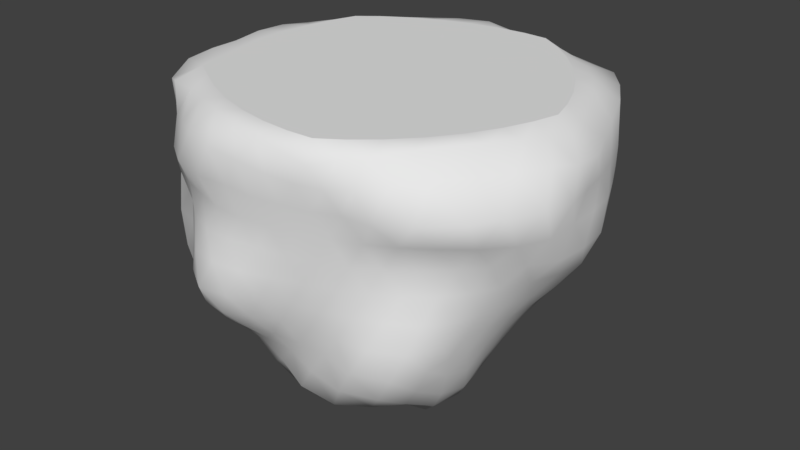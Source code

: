 # Source: asteroid.blend  (saved by Blender 2.78.0; exported with 4.5.12 LTS)
import bpy
from mathutils import Matrix  # noqa: F401  (used for matrix-valued properties, if any)

bpy.ops.wm.read_factory_settings(use_empty=True)
scene = bpy.context.scene
scene.name = 'Scene'

# ---- collections
col_collection_1 = bpy.data.collections.new('Collection 1'); scene.collection.children.link(col_collection_1)

# ---- materials (node trees are filled in below, after node groups)
mat_material_001 = bpy.data.materials.new('Material.001')
mat_material_001.alpha_threshold = 0.0
mat_material_001.use_transparent_shadow = False
mat_material_001.roughness = 0.5

# ---- material node trees

# ---- world
world_world = bpy.data.worlds.new('World'); scene.world = world_world
world_world.color = (0.05088, 0.05088, 0.05088)
world_world.use_sun_shadow = False
world_world.sun_shadow_jitter_overblur = 0.0
world_world.cycles.sampling_method = 'MANUAL'

# ---- meshes
me_icosphere = bpy.data.meshes.new('Icosphere')
me_icosphere.from_pydata([(9.833e-14, -442.8, -2.748e-05), (200.1, -276.0, 140.0), (-74.67, -280.8, 242.3), (-262.0, -279.9, 3.639), (-77.44, -271.6, -237.4), (181.3, -264.5, -134.9), (79.31, -26.04, 244.1), (-230.1, -17.03, 170.5), (-215.3, -19.25, -156.3), (81.2, -18.83, -251.1), (261.6, -21.4, -0.1949), (-68.87, -301.1, 219.9), (-62.3, -329.1, 195.9), (-56.18, -368.8, 179.8), (-43.96, -404.3, 145.6), (-32.07, -415.1, 101.7), (-21.56, -429.7, 66.04), (-10.57, -440.6, 32.52), (27.8, -440.8, 20.2), (58.53, -435.1, 42.61), (92.61, -427.9, 67.75), (128.3, -410.4, 93.75), (157.7, -379.3, 114.4), (179.6, -343.4, 128.5), (193.1, -305.1, 136.6), (188.9, -285.4, 167.4), (161.6, -294.0, 203.8), (113.8, -293.5, 222.0), (67.36, -290.1, 215.8), (27.74, -287.0, 218.0), (-9.467, -284.8, 225.9), (-45.15, -283.5, 237.6), (188.6, -269.3, -108.8), (196.5, -274.6, -75.6), (203.0, -279.2, -39.08), (206.9, -282.6, -0.7139), (208.2, -284.3, 38.26), (207.4, -284.1, 76.44), (204.4, -281.4, 111.8), (27.8, -440.8, -20.2), (57.55, -432.1, -41.88), (85.36, -410.7, -62.94), (112.5, -384.6, -83.89), (130.1, -348.2, -97.96), (147.7, -314.6, -110.8), (165.5, -285.9, -123.7), (-253.1, -311.6, 4.08), (-234.4, -350.8, 4.151), (-196.9, -383.2, 2.205), (-163.3, -417.5, 0.3177), (-119.4, -440.3, 1.696), (-71.9, -441.6, 0.9387), (-34.34, -440.8, 0.008134), (-99.78, -286.7, 227.2), (-131.5, -294.7, 212.3), (-171.4, -305.6, 190.0), (-198.6, -304.7, 139.8), (-207.4, -294.2, 97.59), (-225.4, -288.3, 63.07), (-245.2, -283.0, 31.64), (-77.84, -307.6, -232.6), (-69.61, -345.9, -207.7), (-57.69, -372.7, -176.6), (-46.57, -400.0, -144.5), (-34.38, -421.7, -107.8), (-22.26, -434.1, -68.92), (-10.62, -440.8, -32.68), (-267.1, -294.2, -27.98), (-254.4, -304.4, -68.06), (-221.6, -305.6, -106.7), (-191.8, -305.2, -140.5), (-160.4, -298.4, -172.2), (-130.2, -289.5, -196.0), (-104.3, -281.1, -220.6), (-47.07, -279.9, -242.8), (-9.726, -285.8, -230.7), (28.28, -287.0, -217.7), (65.24, -285.9, -203.6), (101.2, -283.2, -189.2), (134.1, -278.1, -171.8), (161.7, -271.4, -152.5), (284.3, -42.76, 19.72), (294.4, -78.89, 43.1), (282.6, -118.6, 67.01), (262.5, -153.1, 83.26), (237.3, -186.2, 94.57), (221.0, -220.1, 109.7), (209.0, -251.7, 126.0), (201.8, -245.9, -129.3), (225.5, -220.2, -119.1), (245.5, -188.0, -103.6), (265.5, -153.6, -86.15), (277.8, -117.2, -65.93), (277.1, -82.55, -42.99), (283.6, -45.14, -22.44), (61.95, -51.03, 248.3), (41.62, -82.29, 249.9), (20.29, -115.9, 250.2), (0.004771, -150.4, 251.6), (-19.77, -183.4, 265.0), (-41.69, -222.9, 269.2), (-61.4, -258.0, 260.1), (200.8, -253.4, 159.5), (188.4, -217.1, 179.3), (166.2, -182.4, 188.5), (148.7, -149.5, 200.1), (133.8, -115.3, 215.5), (115.5, -81.85, 228.9), (97.63, -50.88, 240.1), (-242.0, -51.9, 151.9), (-248.6, -82.19, 128.1), (-268.7, -114.4, 113.4), (-275.3, -154.0, 88.37), (-262.5, -190.6, 62.36), (-254.8, -223.6, 39.01), (-254.6, -253.6, 18.72), (-97.69, -261.4, 253.8), (-122.8, -223.8, 250.7), (-137.8, -185.8, 232.2), (-154.7, -150.7, 215.3), (-180.8, -117.9, 209.7), (-193.8, -82.47, 190.3), (-212.7, -50.04, 180.3), (-216.1, -48.12, -182.3), (-192.7, -82.44, -190.6), (-177.1, -117.1, -205.9), (-161.8, -153.1, -222.9), (-135.6, -186.6, -223.7), (-111.4, -217.6, -222.8), (-92.45, -246.3, -228.6), (-273.6, -258.4, -15.37), (-274.9, -226.2, -41.49), (-271.8, -190.4, -65.38), (-272.9, -154.6, -88.74), (-258.7, -118.8, -107.8), (-248.4, -78.49, -130.7), (-238.8, -47.76, -147.7), (112.0, -44.3, -274.5), (129.7, -80.01, -258.7), (152.9, -119.8, -251.6), (169.4, -154.7, -233.1), (185.6, -192.0, -216.2), (190.1, -224.4, -188.2), (185.6, -247.5, -158.0), (-58.94, -245.9, -239.1), (-40.66, -217.9, -245.8), (-21.72, -188.2, -265.1), (0.2213, -154.1, -280.0), (23.14, -117.3, -284.6), (45.2, -82.78, -277.9), (66.64, -44.53, -282.6), (251.8, -16.13, 32.74), (239.5, -9.958, 68.82), (221.8, -4.983, 106.8), (198.3, -3.206, 144.1), (170.1, -4.982, 178.0), (139.5, -9.958, 206.5), (108.6, -17.28, 228.7), (46.83, -17.55, 248.2), (8.614, -9.929, 249.0), (-32.98, -4.843, 244.1), (-75.86, -2.164, 233.9), (-117.2, -3.542, 217.7), (-155.1, -6.185, 202.4), (-198.7, -7.749, 190.5), (-240.6, -3.117, 132.3), (-242.2, 0.02485, 89.07), (-244.8, -1.169, 44.67), (-248.1, 1.158, 0.145), (-245.8, -0.07014, -44.89), (-237.8, -5.124, -86.8), (-227.2, -11.5, -124.1), (-186.4, -13.68, -176.6), (-153.3, -9.807, -196.5), (-116.7, -4.882, -216.8), (-76.42, -2.168, -233.8), (-32.92, -1.412, -246.7), (8.558, -8.857, -249.7), (46.63, -16.3, -249.6), (109.5, -14.51, -230.5), (139.6, -9.356, -206.8), (170.1, -4.926, -178.0), (198.3, -3.203, -144.1), (221.8, -4.979, -106.8), (239.7, -9.582, -68.89), (252.4, -15.4, -32.9), (74.32, -0.009357, 228.7), (240.5, -0.009346, -8.386e-10), (-198.7, -0.009357, 144.6), (-194.6, -0.009329, -141.4), (74.32, -0.009329, -228.7), (230.8, -0.00934, -34.79), (215.3, -0.009336, -72.91), (193.7, -0.009329, -112.1), (166.5, -0.009329, -149.5), (135.9, -0.009329, -182.3), (104.4, -0.009329, -208.8), (38.23, -0.009329, -230.3), (-2.797, -0.009329, -227.3), (-46.81, -0.009329, -218.8), (-90.76, -0.009329, -204.6), (-131.4, -0.009329, -185.6), (-166.3, -0.009329, -163.8), (-207.2, -0.009336, -107.5), (-217.1, -0.009336, -67.59), (-222.6, -0.00934, -23.1), (-222.6, -0.009343, 23.1), (-217.1, -0.00935, 67.59), (-207.5, -0.00935, 107.6), (-166.9, -0.009357, 164.5), (-131.4, -0.009357, 185.6), (-90.76, -0.009357, 204.6), (-46.81, -0.009357, 218.8), (-2.797, -0.009357, 227.3), (38.23, -0.009357, 230.3), (104.4, -0.009357, 208.8), (135.9, -0.009357, 182.3), (166.5, -0.009357, 149.5), (193.7, -0.00935, 112.1), (215.3, -0.00935, 72.91), (230.8, -0.009346, 34.79), (270.6, -39.79, -58.93), (267.9, -78.33, -82.17), (255.9, -33.18, -98.74), (261.0, -115.3, -105.7), (253.4, -75.83, -125.0), (240.6, -24.24, -143.5), (245.4, -152.2, -124.9), (241.4, -114.0, -146.4), (228.4, -74.35, -166.3), (215.8, -22.24, -185.5), (228.7, -187.8, -141.7), (224.6, -152.5, -164.3), (219.6, -114.9, -188.4), (198.6, -74.07, -203.2), (183.9, -23.56, -225.9), (211.2, -221.4, -155.0), (208.8, -189.2, -179.2), (201.7, -154.3, -203.3), (189.0, -117.0, -225.2), (165.2, -75.66, -234.8), (148.1, -32.19, -256.1), (28.31, -35.15, -283.7), (3.877, -78.47, -280.4), (-17.89, -30.29, -285.5), (-19.66, -115.4, -284.7), (-39.86, -75.09, -274.2), (-65.27, -30.98, -272.0), (-43.36, -153.6, -278.9), (-65.3, -114.3, -277.7), (-85.6, -74.07, -263.4), (-107.2, -32.22, -249.8), (-62.1, -186.8, -258.3), (-87.49, -153.7, -270.2), (-110.3, -114.3, -262.9), (-127.6, -75.82, -243.9), (-148.1, -36.04, -228.2), (-77.19, -216.5, -238.5), (-100.3, -186.2, -244.0), (-127.2, -153.2, -249.5), (-144.6, -115.4, -234.0), (-161.3, -79.44, -216.9), (-184.1, -40.98, -206.8), (-254.8, -42.04, -112.0), (-269.2, -75.1, -92.78), (-268.3, -35.18, -71.24), (-270.8, -116.2, -67.13), (-285.1, -72.01, -48.45), (-283.2, -25.85, -26.19), (-278.6, -152.8, -45.5), (-278.8, -114.7, -23.29), (-289.3, -71.5, -0.4083), (-286.6, -23.47, 25.79), (-282.7, -188.6, -22.73), (-284.6, -150.7, -0.7508), (-279.7, -113.9, 22.85), (-285.1, -73.0, 49.66), (-289.3, -26.53, 78.41), (-273.0, -226.0, 1.446), (-276.1, -188.7, 22.65), (-277.8, -151.4, 44.73), (-278.4, -114.5, 69.15), (-263.9, -77.86, 90.68), (-268.4, -41.58, 122.0), (-180.9, -42.26, 206.5), (-168.3, -76.65, 226.0), (-145.2, -35.56, 227.8), (-139.8, -116.3, 229.6), (-130.7, -76.27, 251.2), (-105.5, -32.01, 251.5), (-120.0, -149.9, 241.5), (-100.3, -114.4, 243.9), (-82.35, -79.07, 262.4), (-58.62, -33.58, 264.4), (-102.0, -183.2, 260.3), (-81.31, -150.8, 257.0), (-60.91, -114.2, 255.8), (-39.18, -79.4, 258.3), (-15.26, -39.19, 262.4), (-84.18, -223.9, 275.1), (-62.01, -183.3, 268.9), (-40.29, -150.3, 258.5), (-19.63, -114.6, 258.8), (2.08, -81.49, 258.2), (26.61, -45.65, 257.7), (133.0, -45.12, 228.1), (156.8, -80.71, 228.4), (168.7, -37.6, 207.7), (169.1, -115.0, 197.2), (203.4, -72.65, 211.9), (199.3, -35.57, 173.6), (181.1, -149.5, 176.9), (204.0, -115.5, 171.9), (246.2, -70.75, 177.0), (226.8, -34.57, 136.4), (197.8, -182.7, 163.0), (211.7, -149.2, 148.5), (236.8, -117.2, 141.7), (267.9, -71.71, 133.5), (250.5, -35.13, 97.59), (209.5, -220.1, 144.8), (220.2, -184.4, 129.0), (235.9, -150.3, 115.4), (264.9, -117.8, 107.2), (289.4, -72.71, 89.86), (273.5, -33.78, 59.39), (86.56, -81.55, -268.5), (110.1, -117.8, -268.2), (66.54, -116.4, -277.7), (131.2, -154.8, -255.4), (87.94, -154.8, -271.1), (43.53, -154.7, -277.5), (147.9, -192.7, -238.1), (105.2, -192.1, -253.3), (62.27, -191.1, -262.1), (19.83, -189.3, -264.9), (159.2, -226.7, -214.5), (119.0, -225.3, -229.1), (77.88, -223.9, -239.2), (37.15, -221.8, -244.8), (-2.568, -219.7, -247.0), (160.7, -251.3, -182.2), (128.3, -254.3, -201.7), (91.1, -255.5, -216.1), (52.37, -254.2, -225.2), (14.15, -252.5, -234.1), (-23.43, -248.9, -239.0), (-224.0, -81.38, -163.4), (-210.2, -119.5, -180.4), (-240.6, -120.3, -147.9), (-194.3, -153.9, -194.8), (-225.0, -154.4, -163.2), (-254.4, -154.7, -128.6), (-169.1, -188.1, -199.5), (-201.8, -190.0, -172.9), (-233.3, -191.7, -142.0), (-259.2, -193.2, -105.8), (-144.2, -220.2, -203.3), (-180.9, -223.5, -184.9), (-217.8, -227.8, -159.3), (-244.4, -230.7, -121.8), (-261.1, -228.2, -82.69), (-123.2, -251.0, -210.0), (-156.1, -258.2, -193.4), (-195.9, -266.9, -172.5), (-226.6, -269.9, -136.3), (-251.3, -267.6, -97.69), (-269.2, -263.7, -57.39), (-221.4, -83.22, 160.3), (-241.1, -115.1, 149.5), (-206.4, -116.7, 175.6), (-264.4, -152.9, 136.8), (-228.7, -150.4, 172.0), (-186.4, -151.3, 189.2), (-261.4, -197.5, 104.6), (-249.1, -198.1, 154.2), (-211.7, -190.3, 190.9), (-169.4, -187.2, 206.0), (-238.2, -222.6, 73.35), (-236.2, -230.9, 114.7), (-229.3, -237.9, 166.2), (-188.3, -229.5, 204.2), (-150.1, -225.0, 218.0), (-235.0, -253.0, 49.62), (-224.0, -257.0, 85.37), (-217.4, -266.0, 126.7), (-204.9, -273.8, 179.7), (-160.1, -263.9, 211.6), (-129.7, -260.1, 226.9), (78.77, -83.29, 239.7), (58.81, -116.7, 240.8), (96.78, -116.1, 230.3), (38.89, -150.7, 244.0), (76.77, -150.8, 232.4), (113.7, -150.0, 218.4), (18.82, -185.4, 248.6), (56.54, -185.5, 235.3), (94.38, -184.9, 222.8), (131.6, -183.7, 208.2), (-2.514, -220.6, 251.2), (35.36, -220.1, 236.6), (73.95, -220.0, 225.8), (113.5, -219.2, 216.0), (152.8, -217.2, 202.1), (-23.7, -255.4, 248.8), (13.24, -253.8, 233.6), (51.56, -254.2, 224.3), (92.32, -255.1, 219.8), (137.0, -253.9, 217.2), (178.3, -253.9, 194.4), (285.0, -81.58, -0.7878), (285.6, -116.6, 22.41), (284.7, -116.4, -22.53), (283.9, -154.7, 46.0), (288.1, -154.7, -1.374e-05), (283.5, -154.7, -45.99), (254.8, -188.2, 59.19), (267.2, -190.0, 19.19), (272.8, -191.6, -24.07), (260.7, -189.4, -64.75), (232.9, -220.7, 74.74), (243.3, -222.2, 37.18), (250.5, -223.9, -3.064), (248.1, -223.3, -43.34), (238.1, -221.3, -81.97), (216.4, -252.0, 92.42), (222.6, -252.9, 56.1), (226.5, -253.2, 17.69), (226.5, -252.4, -21.46), (221.4, -250.2, -59.76), (212.7, -247.5, -96.09), (140.0, -298.2, -142.0), (119.9, -329.9, -130.8), (110.2, -308.0, -160.7), (100.1, -365.0, -119.2), (87.69, -341.4, -150.2), (76.38, -314.9, -178.1), (77.51, -398.8, -103.5), (65.56, -377.9, -140.1), (52.04, -349.6, -168.6), (40.49, -319.6, -194.7), (49.88, -425.6, -81.4), (38.66, -408.6, -121.3), (27.03, -387.4, -160.4), (14.44, -355.8, -187.1), (3.819, -323.7, -213.5), (18.29, -436.7, -56.3), (7.321, -426.5, -95.44), (-4.637, -409.1, -135.2), (-16.73, -385.3, -172.8), (-26.64, -358.1, -202.6), (-37.48, -322.4, -231.2), (-104.4, -319.0, -201.7), (-94.33, -348.9, -173.6), (-126.2, -321.8, -169.6), (-85.04, -381.0, -147.6), (-120.9, -352.1, -142.5), (-151.5, -323.9, -136.3), (-76.95, -419.4, -118.4), (-120.0, -392.6, -116.3), (-149.7, -355.9, -107.8), (-180.4, -330.5, -106.9), (-62.37, -434.8, -74.84), (-112.0, -429.5, -80.63), (-149.5, -393.5, -77.5), (-176.9, -361.7, -76.19), (-216.1, -336.9, -73.93), (-47.67, -438.3, -34.83), (-91.15, -441.8, -37.87), (-139.3, -423.1, -40.05), (-172.0, -391.8, -40.92), (-210.6, -363.3, -38.77), (-247.6, -332.9, -33.99), (-235.5, -321.4, 40.41), (-213.5, -362.2, 44.67), (-217.1, -328.9, 78.93), (-184.0, -402.2, 45.87), (-191.3, -369.4, 87.56), (-186.0, -328.2, 110.7), (-139.3, -432.8, 45.18), (-155.8, -408.2, 91.44), (-160.4, -368.1, 122.3), (-168.2, -338.7, 150.6), (-89.13, -438.5, 40.35), (-105.0, -426.9, 83.03), (-119.5, -398.1, 122.3), (-127.2, -361.7, 153.2), (-131.3, -328.7, 183.3), (-47.81, -437.0, 34.91), (-61.74, -427.8, 73.35), (-74.59, -415.5, 114.3), (-87.9, -386.7, 154.0), (-93.54, -346.7, 177.4), (-97.65, -314.9, 202.7), (172.5, -296.2, -92.24), (179.7, -304.3, -57.18), (155.9, -327.4, -76.72), (185.8, -310.5, -19.45), (163.3, -336.8, -39.5), (139.7, -362.1, -61.38), (190.6, -315.0, 19.93), (169.7, -343.8, 0.1807), (145.2, -369.6, -20.72), (116.9, -392.0, -41.96), (194.4, -317.3, 60.19), (176.6, -349.8, 41.41), (149.3, -374.7, 21.51), (120.0, -397.4, 0.7142), (89.03, -416.4, -20.68), (196.6, -315.7, 99.95), (184.0, -352.7, 85.4), (160.9, -385.3, 66.85), (128.2, -409.6, 44.88), (92.89, -425.8, 22.16), (59.19, -436.4, 0.01739), (-34.4, -309.0, 211.5), (-26.15, -344.7, 198.3), (2.246, -315.7, 206.8), (-15.37, -390.9, 177.1), (14.36, -364.3, 205.2), (41.78, -325.0, 214.1), (-1.927, -405.3, 128.6), (29.64, -399.7, 162.1), (62.45, -375.9, 195.8), (88.87, -333.5, 214.2), (7.603, -413.9, 89.6), (37.65, -399.3, 112.8), (71.01, -390.4, 140.9), (106.1, -371.9, 173.3), (135.6, -334.9, 196.2), (18.31, -433.7, 55.85), (48.3, -419.8, 79.24), (79.33, -405.7, 105.1), (111.6, -385.5, 130.3), (144.2, -360.9, 153.5), (170.6, -323.1, 166.1), (8.882, -0.009344, 0.001049)], [], [(0, 18, 17), (1, 24, 38), (0, 17, 52), (0, 52, 66), (0, 66, 39), (1, 38, 87), (2, 31, 101), (3, 59, 115), (4, 73, 129), (5, 80, 143), (1, 87, 102), (2, 101, 116), (3, 115, 130), (4, 129, 144), (5, 143, 88), (6, 157, 186), (7, 164, 188), (8, 171, 189), (9, 178, 190), (10, 185, 187), (187, 185, 191), (185, 184, 191), (191, 184, 192), (184, 183, 192), (192, 183, 193), (183, 182, 193), (193, 182, 194), (182, 181, 194), (194, 181, 195), (181, 180, 195), (195, 180, 196), (180, 179, 196), (196, 179, 190), (179, 9, 190), (190, 178, 197), (178, 177, 197), (197, 177, 198), (177, 176, 198), (198, 176, 199), (176, 175, 199), (199, 175, 200), (175, 174, 200), (200, 174, 201), (174, 173, 201), (201, 173, 202), (173, 172, 202), (202, 172, 189), (172, 8, 189), (189, 171, 203), (171, 170, 203), (203, 170, 204), (170, 169, 204), (204, 169, 205), (169, 168, 205), (205, 168, 206), (168, 167, 206), (206, 167, 207), (167, 166, 207), (207, 166, 208), (166, 165, 208), (208, 165, 188), (165, 7, 188), (188, 164, 209), (164, 163, 209), (209, 163, 210), (163, 162, 210), (210, 162, 211), (162, 161, 211), (211, 161, 212), (161, 160, 212), (212, 160, 213), (160, 159, 213), (213, 159, 214), (159, 158, 214), (214, 158, 186), (158, 6, 186), (186, 157, 215), (157, 156, 215), (215, 156, 216), (156, 155, 216), (216, 155, 217), (155, 154, 217), (217, 154, 218), (154, 153, 218), (218, 153, 219), (153, 152, 219), (219, 152, 220), (152, 151, 220), (220, 151, 187), (151, 10, 187), (94, 185, 10), (93, 221, 94), (92, 222, 93), (91, 224, 92), (90, 227, 91), (89, 231, 90), (88, 236, 89), (94, 221, 185), (221, 184, 185), (93, 222, 221), (222, 223, 221), (221, 223, 184), (223, 183, 184), (92, 224, 222), (224, 225, 222), (222, 225, 223), (225, 226, 223), (223, 226, 183), (226, 182, 183), (91, 227, 224), (227, 228, 224), (224, 228, 225), (228, 229, 225), (225, 229, 226), (229, 230, 226), (226, 230, 182), (230, 181, 182), (90, 231, 227), (231, 232, 227), (227, 232, 228), (232, 233, 228), (228, 233, 229), (233, 234, 229), (229, 234, 230), (234, 235, 230), (230, 235, 181), (235, 180, 181), (89, 236, 231), (236, 237, 231), (231, 237, 232), (237, 238, 232), (232, 238, 233), (238, 239, 233), (233, 239, 234), (239, 240, 234), (234, 240, 235), (240, 241, 235), (235, 241, 180), (241, 179, 180), (88, 143, 236), (143, 142, 236), (236, 142, 237), (142, 141, 237), (237, 141, 238), (141, 140, 238), (238, 140, 239), (140, 139, 239), (239, 139, 240), (139, 138, 240), (240, 138, 241), (138, 137, 241), (241, 137, 179), (137, 9, 179), (150, 178, 9), (149, 242, 150), (148, 243, 149), (147, 245, 148), (146, 248, 147), (145, 252, 146), (144, 257, 145), (150, 242, 178), (242, 177, 178), (149, 243, 242), (243, 244, 242), (242, 244, 177), (244, 176, 177), (148, 245, 243), (245, 246, 243), (243, 246, 244), (246, 247, 244), (244, 247, 176), (247, 175, 176), (147, 248, 245), (248, 249, 245), (245, 249, 246), (249, 250, 246), (246, 250, 247), (250, 251, 247), (247, 251, 175), (251, 174, 175), (146, 252, 248), (252, 253, 248), (248, 253, 249), (253, 254, 249), (249, 254, 250), (254, 255, 250), (250, 255, 251), (255, 256, 251), (251, 256, 174), (256, 173, 174), (145, 257, 252), (257, 258, 252), (252, 258, 253), (258, 259, 253), (253, 259, 254), (259, 260, 254), (254, 260, 255), (260, 261, 255), (255, 261, 256), (261, 262, 256), (256, 262, 173), (262, 172, 173), (144, 129, 257), (129, 128, 257), (257, 128, 258), (128, 127, 258), (258, 127, 259), (127, 126, 259), (259, 126, 260), (126, 125, 260), (260, 125, 261), (125, 124, 261), (261, 124, 262), (124, 123, 262), (262, 123, 172), (123, 8, 172), (136, 171, 8), (135, 263, 136), (134, 264, 135), (133, 266, 134), (132, 269, 133), (131, 273, 132), (130, 278, 131), (136, 263, 171), (263, 170, 171), (135, 264, 263), (264, 265, 263), (263, 265, 170), (265, 169, 170), (134, 266, 264), (266, 267, 264), (264, 267, 265), (267, 268, 265), (265, 268, 169), (268, 168, 169), (133, 269, 266), (269, 270, 266), (266, 270, 267), (270, 271, 267), (267, 271, 268), (271, 272, 268), (268, 272, 168), (272, 167, 168), (132, 273, 269), (273, 274, 269), (269, 274, 270), (274, 275, 270), (270, 275, 271), (275, 276, 271), (271, 276, 272), (276, 277, 272), (272, 277, 167), (277, 166, 167), (131, 278, 273), (278, 279, 273), (273, 279, 274), (279, 280, 274), (274, 280, 275), (280, 281, 275), (275, 281, 276), (281, 282, 276), (276, 282, 277), (282, 283, 277), (277, 283, 166), (283, 165, 166), (130, 115, 278), (115, 114, 278), (278, 114, 279), (114, 113, 279), (279, 113, 280), (113, 112, 280), (280, 112, 281), (112, 111, 281), (281, 111, 282), (111, 110, 282), (282, 110, 283), (110, 109, 283), (283, 109, 165), (109, 7, 165), (122, 164, 7), (121, 284, 122), (120, 285, 121), (119, 287, 120), (118, 290, 119), (117, 294, 118), (116, 299, 117), (122, 284, 164), (284, 163, 164), (121, 285, 284), (285, 286, 284), (284, 286, 163), (286, 162, 163), (120, 287, 285), (287, 288, 285), (285, 288, 286), (288, 289, 286), (286, 289, 162), (289, 161, 162), (119, 290, 287), (290, 291, 287), (287, 291, 288), (291, 292, 288), (288, 292, 289), (292, 293, 289), (289, 293, 161), (293, 160, 161), (118, 294, 290), (294, 295, 290), (290, 295, 291), (295, 296, 291), (291, 296, 292), (296, 297, 292), (292, 297, 293), (297, 298, 293), (293, 298, 160), (298, 159, 160), (117, 299, 294), (299, 300, 294), (294, 300, 295), (300, 301, 295), (295, 301, 296), (301, 302, 296), (296, 302, 297), (302, 303, 297), (297, 303, 298), (303, 304, 298), (298, 304, 159), (304, 158, 159), (116, 101, 299), (101, 100, 299), (299, 100, 300), (100, 99, 300), (300, 99, 301), (99, 98, 301), (301, 98, 302), (98, 97, 302), (302, 97, 303), (97, 96, 303), (303, 96, 304), (96, 95, 304), (304, 95, 158), (95, 6, 158), (108, 157, 6), (107, 305, 108), (106, 306, 107), (105, 308, 106), (104, 311, 105), (103, 315, 104), (102, 320, 103), (108, 305, 157), (305, 156, 157), (107, 306, 305), (306, 307, 305), (305, 307, 156), (307, 155, 156), (106, 308, 306), (308, 309, 306), (306, 309, 307), (309, 310, 307), (307, 310, 155), (310, 154, 155), (105, 311, 308), (311, 312, 308), (308, 312, 309), (312, 313, 309), (309, 313, 310), (313, 314, 310), (310, 314, 154), (314, 153, 154), (104, 315, 311), (315, 316, 311), (311, 316, 312), (316, 317, 312), (312, 317, 313), (317, 318, 313), (313, 318, 314), (318, 319, 314), (314, 319, 153), (319, 152, 153), (103, 320, 315), (320, 321, 315), (315, 321, 316), (321, 322, 316), (316, 322, 317), (322, 323, 317), (317, 323, 318), (323, 324, 318), (318, 324, 319), (324, 325, 319), (319, 325, 152), (325, 151, 152), (102, 87, 320), (87, 86, 320), (320, 86, 321), (86, 85, 321), (321, 85, 322), (85, 84, 322), (322, 84, 323), (84, 83, 323), (323, 83, 324), (83, 82, 324), (324, 82, 325), (82, 81, 325), (325, 81, 151), (81, 10, 151), (137, 150, 9), (138, 326, 137), (139, 327, 138), (140, 329, 139), (141, 332, 140), (142, 336, 141), (143, 341, 142), (137, 326, 150), (326, 149, 150), (138, 327, 326), (327, 328, 326), (326, 328, 149), (328, 148, 149), (139, 329, 327), (329, 330, 327), (327, 330, 328), (330, 331, 328), (328, 331, 148), (331, 147, 148), (140, 332, 329), (332, 333, 329), (329, 333, 330), (333, 334, 330), (330, 334, 331), (334, 335, 331), (331, 335, 147), (335, 146, 147), (141, 336, 332), (336, 337, 332), (332, 337, 333), (337, 338, 333), (333, 338, 334), (338, 339, 334), (334, 339, 335), (339, 340, 335), (335, 340, 146), (340, 145, 146), (142, 341, 336), (341, 342, 336), (336, 342, 337), (342, 343, 337), (337, 343, 338), (343, 344, 338), (338, 344, 339), (344, 345, 339), (339, 345, 340), (345, 346, 340), (340, 346, 145), (346, 144, 145), (143, 80, 341), (80, 79, 341), (341, 79, 342), (79, 78, 342), (342, 78, 343), (78, 77, 343), (343, 77, 344), (77, 76, 344), (344, 76, 345), (76, 75, 345), (345, 75, 346), (75, 74, 346), (346, 74, 144), (74, 4, 144), (123, 136, 8), (124, 347, 123), (125, 348, 124), (126, 350, 125), (127, 353, 126), (128, 357, 127), (129, 362, 128), (123, 347, 136), (347, 135, 136), (124, 348, 347), (348, 349, 347), (347, 349, 135), (349, 134, 135), (125, 350, 348), (350, 351, 348), (348, 351, 349), (351, 352, 349), (349, 352, 134), (352, 133, 134), (126, 353, 350), (353, 354, 350), (350, 354, 351), (354, 355, 351), (351, 355, 352), (355, 356, 352), (352, 356, 133), (356, 132, 133), (127, 357, 353), (357, 358, 353), (353, 358, 354), (358, 359, 354), (354, 359, 355), (359, 360, 355), (355, 360, 356), (360, 361, 356), (356, 361, 132), (361, 131, 132), (128, 362, 357), (362, 363, 357), (357, 363, 358), (363, 364, 358), (358, 364, 359), (364, 365, 359), (359, 365, 360), (365, 366, 360), (360, 366, 361), (366, 367, 361), (361, 367, 131), (367, 130, 131), (129, 73, 362), (73, 72, 362), (362, 72, 363), (72, 71, 363), (363, 71, 364), (71, 70, 364), (364, 70, 365), (70, 69, 365), (365, 69, 366), (69, 68, 366), (366, 68, 367), (68, 67, 367), (367, 67, 130), (67, 3, 130), (109, 122, 7), (110, 368, 109), (111, 369, 110), (112, 371, 111), (113, 374, 112), (114, 378, 113), (115, 383, 114), (109, 368, 122), (368, 121, 122), (110, 369, 368), (369, 370, 368), (368, 370, 121), (370, 120, 121), (111, 371, 369), (371, 372, 369), (369, 372, 370), (372, 373, 370), (370, 373, 120), (373, 119, 120), (112, 374, 371), (374, 375, 371), (371, 375, 372), (375, 376, 372), (372, 376, 373), (376, 377, 373), (373, 377, 119), (377, 118, 119), (113, 378, 374), (378, 379, 374), (374, 379, 375), (379, 380, 375), (375, 380, 376), (380, 381, 376), (376, 381, 377), (381, 382, 377), (377, 382, 118), (382, 117, 118), (114, 383, 378), (383, 384, 378), (378, 384, 379), (384, 385, 379), (379, 385, 380), (385, 386, 380), (380, 386, 381), (386, 387, 381), (381, 387, 382), (387, 388, 382), (382, 388, 117), (388, 116, 117), (115, 59, 383), (59, 58, 383), (383, 58, 384), (58, 57, 384), (384, 57, 385), (57, 56, 385), (385, 56, 386), (56, 55, 386), (386, 55, 387), (55, 54, 387), (387, 54, 388), (54, 53, 388), (388, 53, 116), (53, 2, 116), (95, 108, 6), (96, 389, 95), (97, 390, 96), (98, 392, 97), (99, 395, 98), (100, 399, 99), (101, 404, 100), (95, 389, 108), (389, 107, 108), (96, 390, 389), (390, 391, 389), (389, 391, 107), (391, 106, 107), (97, 392, 390), (392, 393, 390), (390, 393, 391), (393, 394, 391), (391, 394, 106), (394, 105, 106), (98, 395, 392), (395, 396, 392), (392, 396, 393), (396, 397, 393), (393, 397, 394), (397, 398, 394), (394, 398, 105), (398, 104, 105), (99, 399, 395), (399, 400, 395), (395, 400, 396), (400, 401, 396), (396, 401, 397), (401, 402, 397), (397, 402, 398), (402, 403, 398), (398, 403, 104), (403, 103, 104), (100, 404, 399), (404, 405, 399), (399, 405, 400), (405, 406, 400), (400, 406, 401), (406, 407, 401), (401, 407, 402), (407, 408, 402), (402, 408, 403), (408, 409, 403), (403, 409, 103), (409, 102, 103), (101, 31, 404), (31, 30, 404), (404, 30, 405), (30, 29, 405), (405, 29, 406), (29, 28, 406), (406, 28, 407), (28, 27, 407), (407, 27, 408), (27, 26, 408), (408, 26, 409), (26, 25, 409), (409, 25, 102), (25, 1, 102), (81, 94, 10), (82, 410, 81), (83, 411, 82), (84, 413, 83), (85, 416, 84), (86, 420, 85), (87, 425, 86), (81, 410, 94), (410, 93, 94), (82, 411, 410), (411, 412, 410), (410, 412, 93), (412, 92, 93), (83, 413, 411), (413, 414, 411), (411, 414, 412), (414, 415, 412), (412, 415, 92), (415, 91, 92), (84, 416, 413), (416, 417, 413), (413, 417, 414), (417, 418, 414), (414, 418, 415), (418, 419, 415), (415, 419, 91), (419, 90, 91), (85, 420, 416), (420, 421, 416), (416, 421, 417), (421, 422, 417), (417, 422, 418), (422, 423, 418), (418, 423, 419), (423, 424, 419), (419, 424, 90), (424, 89, 90), (86, 425, 420), (425, 426, 420), (420, 426, 421), (426, 427, 421), (421, 427, 422), (427, 428, 422), (422, 428, 423), (428, 429, 423), (423, 429, 424), (429, 430, 424), (424, 430, 89), (430, 88, 89), (87, 38, 425), (38, 37, 425), (425, 37, 426), (37, 36, 426), (426, 36, 427), (36, 35, 427), (427, 35, 428), (35, 34, 428), (428, 34, 429), (34, 33, 429), (429, 33, 430), (33, 32, 430), (430, 32, 88), (32, 5, 88), (45, 80, 5), (44, 431, 45), (43, 432, 44), (42, 434, 43), (41, 437, 42), (40, 441, 41), (39, 446, 40), (45, 431, 80), (431, 79, 80), (44, 432, 431), (432, 433, 431), (431, 433, 79), (433, 78, 79), (43, 434, 432), (434, 435, 432), (432, 435, 433), (435, 436, 433), (433, 436, 78), (436, 77, 78), (42, 437, 434), (437, 438, 434), (434, 438, 435), (438, 439, 435), (435, 439, 436), (439, 440, 436), (436, 440, 77), (440, 76, 77), (41, 441, 437), (441, 442, 437), (437, 442, 438), (442, 443, 438), (438, 443, 439), (443, 444, 439), (439, 444, 440), (444, 445, 440), (440, 445, 76), (445, 75, 76), (40, 446, 441), (446, 447, 441), (441, 447, 442), (447, 448, 442), (442, 448, 443), (448, 449, 443), (443, 449, 444), (449, 450, 444), (444, 450, 445), (450, 451, 445), (445, 451, 75), (451, 74, 75), (39, 66, 446), (66, 65, 446), (446, 65, 447), (65, 64, 447), (447, 64, 448), (64, 63, 448), (448, 63, 449), (63, 62, 449), (449, 62, 450), (62, 61, 450), (450, 61, 451), (61, 60, 451), (451, 60, 74), (60, 4, 74), (60, 73, 4), (61, 452, 60), (62, 453, 61), (63, 455, 62), (64, 458, 63), (65, 462, 64), (66, 467, 65), (60, 452, 73), (452, 72, 73), (61, 453, 452), (453, 454, 452), (452, 454, 72), (454, 71, 72), (62, 455, 453), (455, 456, 453), (453, 456, 454), (456, 457, 454), (454, 457, 71), (457, 70, 71), (63, 458, 455), (458, 459, 455), (455, 459, 456), (459, 460, 456), (456, 460, 457), (460, 461, 457), (457, 461, 70), (461, 69, 70), (64, 462, 458), (462, 463, 458), (458, 463, 459), (463, 464, 459), (459, 464, 460), (464, 465, 460), (460, 465, 461), (465, 466, 461), (461, 466, 69), (466, 68, 69), (65, 467, 462), (467, 468, 462), (462, 468, 463), (468, 469, 463), (463, 469, 464), (469, 470, 464), (464, 470, 465), (470, 471, 465), (465, 471, 466), (471, 472, 466), (466, 472, 68), (472, 67, 68), (66, 52, 467), (52, 51, 467), (467, 51, 468), (51, 50, 468), (468, 50, 469), (50, 49, 469), (469, 49, 470), (49, 48, 470), (470, 48, 471), (48, 47, 471), (471, 47, 472), (47, 46, 472), (472, 46, 67), (46, 3, 67), (46, 59, 3), (47, 473, 46), (48, 474, 47), (49, 476, 48), (50, 479, 49), (51, 483, 50), (52, 488, 51), (46, 473, 59), (473, 58, 59), (47, 474, 473), (474, 475, 473), (473, 475, 58), (475, 57, 58), (48, 476, 474), (476, 477, 474), (474, 477, 475), (477, 478, 475), (475, 478, 57), (478, 56, 57), (49, 479, 476), (479, 480, 476), (476, 480, 477), (480, 481, 477), (477, 481, 478), (481, 482, 478), (478, 482, 56), (482, 55, 56), (50, 483, 479), (483, 484, 479), (479, 484, 480), (484, 485, 480), (480, 485, 481), (485, 486, 481), (481, 486, 482), (486, 487, 482), (482, 487, 55), (487, 54, 55), (51, 488, 483), (488, 489, 483), (483, 489, 484), (489, 490, 484), (484, 490, 485), (490, 491, 485), (485, 491, 486), (491, 492, 486), (486, 492, 487), (492, 493, 487), (487, 493, 54), (493, 53, 54), (52, 17, 488), (17, 16, 488), (488, 16, 489), (16, 15, 489), (489, 15, 490), (15, 14, 490), (490, 14, 491), (14, 13, 491), (491, 13, 492), (13, 12, 492), (492, 12, 493), (12, 11, 493), (493, 11, 53), (11, 2, 53), (32, 45, 5), (33, 494, 32), (34, 495, 33), (35, 497, 34), (36, 500, 35), (37, 504, 36), (38, 509, 37), (32, 494, 45), (494, 44, 45), (33, 495, 494), (495, 496, 494), (494, 496, 44), (496, 43, 44), (34, 497, 495), (497, 498, 495), (495, 498, 496), (498, 499, 496), (496, 499, 43), (499, 42, 43), (35, 500, 497), (500, 501, 497), (497, 501, 498), (501, 502, 498), (498, 502, 499), (502, 503, 499), (499, 503, 42), (503, 41, 42), (36, 504, 500), (504, 505, 500), (500, 505, 501), (505, 506, 501), (501, 506, 502), (506, 507, 502), (502, 507, 503), (507, 508, 503), (503, 508, 41), (508, 40, 41), (37, 509, 504), (509, 510, 504), (504, 510, 505), (510, 511, 505), (505, 511, 506), (511, 512, 506), (506, 512, 507), (512, 513, 507), (507, 513, 508), (513, 514, 508), (508, 514, 40), (514, 39, 40), (38, 24, 509), (24, 23, 509), (509, 23, 510), (23, 22, 510), (510, 22, 511), (22, 21, 511), (511, 21, 512), (21, 20, 512), (512, 20, 513), (20, 19, 513), (513, 19, 514), (19, 18, 514), (514, 18, 39), (18, 0, 39), (11, 31, 2), (12, 515, 11), (13, 516, 12), (14, 518, 13), (15, 521, 14), (16, 525, 15), (17, 530, 16), (11, 515, 31), (515, 30, 31), (12, 516, 515), (516, 517, 515), (515, 517, 30), (517, 29, 30), (13, 518, 516), (518, 519, 516), (516, 519, 517), (519, 520, 517), (517, 520, 29), (520, 28, 29), (14, 521, 518), (521, 522, 518), (518, 522, 519), (522, 523, 519), (519, 523, 520), (523, 524, 520), (520, 524, 28), (524, 27, 28), (15, 525, 521), (525, 526, 521), (521, 526, 522), (526, 527, 522), (522, 527, 523), (527, 528, 523), (523, 528, 524), (528, 529, 524), (524, 529, 27), (529, 26, 27), (16, 530, 525), (530, 531, 525), (525, 531, 526), (531, 532, 526), (526, 532, 527), (532, 533, 527), (527, 533, 528), (533, 534, 528), (528, 534, 529), (534, 535, 529), (529, 535, 26), (535, 25, 26), (17, 18, 530), (18, 19, 530), (530, 19, 531), (19, 20, 531), (531, 20, 532), (20, 21, 532), (532, 21, 533), (21, 22, 533), (533, 22, 534), (22, 23, 534), (534, 23, 535), (23, 24, 535), (535, 24, 25), (24, 1, 25), (210, 211, 536), (200, 201, 536), (211, 212, 536), (196, 190, 536), (201, 202, 536), (212, 213, 536), (187, 191, 536), (208, 188, 536), (213, 214, 536), (191, 192, 536), (189, 203, 536), (192, 193, 536), (220, 187, 536), (203, 204, 536), (193, 194, 536), (186, 215, 536), (204, 205, 536), (194, 195, 536), (215, 216, 536), (205, 206, 536), (195, 196, 536), (216, 217, 536), (206, 207, 536), (217, 218, 536), (202, 189, 536), (207, 208, 536), (218, 219, 536), (190, 197, 536), (214, 186, 536), (219, 220, 536), (197, 198, 536), (188, 209, 536), (198, 199, 536), (209, 210, 536), (199, 200, 536)])
me_icosphere.polygons.foreach_set('use_smooth', [1, 1, 1, 1, 1, 1, 1, 1, 1, 1, 1, 1, 1, 1, 1, 1, 1, 1, 1, 1, 1, 1, 1, 1, 1, 1, 1, 1, 1, 1, 1, 1, 1, 1, 1, 1, 1, 1, 1, 1, 1, 1, 1, 1, 1, 1, 1, 1, 1, 1, 1, 1, 1, 1, 1, 1, 1, 1, 1, 1, 1, 1, 1, 1, 1, 1, 1, 1, 1, 1, 1, 1, 1, 1, 1, 1, 1, 1, 1, 1, 1, 1, 1, 1, 1, 1, 1, 1, 1, 1, 1, 1, 1, 1, 1, 1, 1, 1, 1, 1, 1, 1, 1, 1, 1, 1, 1, 1, 1, 1, 1, 1, 1, 1, 1, 1, 1, 1, 1, 1, 1, 1, 1, 1, 1, 1, 1, 1, 1, 1, 1, 1, 1, 1, 1, 1, 1, 1, 1, 1, 1, 1, 1, 1, 1, 1, 1, 1, 1, 1, 1, 1, 1, 1, 1, 1, 1, 1, 1, 1, 1, 1, 1, 1, 1, 1, 1, 1, 1, 1, 1, 1, 1, 1, 1, 1, 1, 1, 1, 1, 1, 1, 1, 1, 1, 1, 1, 1, 1, 1, 1, 1, 1, 1, 1, 1, 1, 1, 1, 1, 1, 1, 1, 1, 1, 1, 1, 1, 1, 1, 1, 1, 1, 1, 1, 1, 1, 1, 1, 1, 1, 1, 1, 1, 1, 1, 1, 1, 1, 1, 1, 1, 1, 1, 1, 1, 1, 1, 1, 1, 1, 1, 1, 1, 1, 1, 1, 1, 1, 1, 1, 1, 1, 1, 1, 1, 1, 1, 1, 1, 1, 1, 1, 1, 1, 1, 1, 1, 1, 1, 1, 1, 1, 1, 1, 1, 1, 1, 1, 1, 1, 1, 1, 1, 1, 1, 1, 1, 1, 1, 1, 1, 1, 1, 1, 1, 1, 1, 1, 1, 1, 1, 1, 1, 1, 1, 1, 1, 1, 1, 1, 1, 1, 1, 1, 1, 1, 1, 1, 1, 1, 1, 1, 1, 1, 1, 1, 1, 1, 1, 1, 1, 1, 1, 1, 1, 1, 1, 1, 1, 1, 1, 1, 1, 1, 1, 1, 1, 1, 1, 1, 1, 1, 1, 1, 1, 1, 1, 1, 1, 1, 1, 1, 1, 1, 1, 1, 1, 1, 1, 1, 1, 1, 1, 1, 1, 1, 1, 1, 1, 1, 1, 1, 1, 1, 1, 1, 1, 1, 1, 1, 1, 1, 1, 1, 1, 1, 1, 1, 1, 1, 1, 1, 1, 1, 1, 1, 1, 1, 1, 1, 1, 1, 1, 1, 1, 1, 1, 1, 1, 1, 1, 1, 1, 1, 1, 1, 1, 1, 1, 1, 1, 1, 1, 1, 1, 1, 1, 1, 1, 1, 1, 1, 1, 1, 1, 1, 1, 1, 1, 1, 1, 1, 1, 1, 1, 1, 1, 1, 1, 1, 1, 1, 1, 1, 1, 1, 1, 1, 1, 1, 1, 1, 1, 1, 1, 1, 1, 1, 1, 1, 1, 1, 1, 1, 1, 1, 1, 1, 1, 1, 1, 1, 1, 1, 1, 1, 1, 1, 1, 1, 1, 1, 1, 1, 1, 1, 1, 1, 1, 1, 1, 1, 1, 1, 1, 1, 1, 1, 1, 1, 1, 1, 1, 1, 1, 1, 1, 1, 1, 1, 1, 1, 1, 1, 1, 1, 1, 1, 1, 1, 1, 1, 1, 1, 1, 1, 1, 1, 1, 1, 1, 1, 1, 1, 1, 1, 1, 1, 1, 1, 1, 1, 1, 1, 1, 1, 1, 1, 1, 1, 1, 1, 1, 1, 1, 1, 1, 1, 1, 1, 1, 1, 1, 1, 1, 1, 1, 1, 1, 1, 1, 1, 1, 1, 1, 1, 1, 1, 1, 1, 1, 1, 1, 1, 1, 1, 1, 1, 1, 1, 1, 1, 1, 1, 1, 1, 1, 1, 1, 1, 1, 1, 1, 1, 1, 1, 1, 1, 1, 1, 1, 1, 1, 1, 1, 1, 1, 1, 1, 1, 1, 1, 1, 1, 1, 1, 1, 1, 1, 1, 1, 1, 1, 1, 1, 1, 1, 1, 1, 1, 1, 1, 1, 1, 1, 1, 1, 1, 1, 1, 1, 1, 1, 1, 1, 1, 1, 1, 1, 1, 1, 1, 1, 1, 1, 1, 1, 1, 1, 1, 1, 1, 1, 1, 1, 1, 1, 1, 1, 1, 1, 1, 1, 1, 1, 1, 1, 1, 1, 1, 1, 1, 1, 1, 1, 1, 1, 1, 1, 1, 1, 1, 1, 1, 1, 1, 1, 1, 1, 1, 1, 1, 1, 1, 1, 1, 1, 1, 1, 1, 1, 1, 1, 1, 1, 1, 1, 1, 1, 1, 1, 1, 1, 1, 1, 1, 1, 1, 1, 1, 1, 1, 1, 1, 1, 1, 1, 1, 1, 1, 1, 1, 1, 1, 1, 1, 1, 1, 1, 1, 1, 1, 1, 1, 1, 1, 1, 1, 1, 1, 1, 1, 1, 1, 1, 1, 1, 1, 1, 1, 1, 1, 1, 1, 1, 1, 1, 1, 1, 1, 1, 1, 1, 1, 1, 1, 1, 1, 1, 1, 1, 1, 1, 1, 1, 1, 1, 1, 1, 1, 1, 1, 1, 1, 1, 1, 1, 1, 1, 1, 1, 1, 1, 1, 1, 1, 1, 1, 1, 1, 1, 1, 1, 1, 1, 1, 1, 1, 1, 1, 1, 1, 1, 1, 1, 1, 1, 1, 1, 1, 1, 1, 1, 1, 1, 1, 1, 1, 1, 1, 1, 1, 1, 1, 1, 1, 1, 1, 1, 1, 1, 1, 1, 1, 1, 1, 1, 1, 1, 1, 1, 1, 1, 1, 1, 1, 1, 1, 1, 1, 1, 1, 1, 1, 1, 1, 1, 1, 1, 1, 1, 1, 1, 1, 1, 1, 1, 1, 1, 1, 1, 1, 1, 1, 1, 1, 1, 1, 1, 1, 1, 1, 1, 1, 1, 1, 1, 1, 1, 1, 1, 1, 1, 1, 1, 1, 1, 1, 1, 1, 1, 1, 1, 1, 1, 1, 1, 1, 1, 1, 1, 1, 1, 1, 1, 1, 1, 1, 1, 1, 1, 1, 1, 1, 1, 1, 1, 1, 1, 1, 1, 1, 1, 1, 1, 1, 1, 1, 1, 1, 1, 1, 1, 1, 1, 1, 1, 1, 1, 1, 1, 1, 1, 1, 1, 1, 1, 1, 1, 1, 1, 1, 1, 1, 1, 1, 1, 1, 1, 1, 1, 1, 1, 1, 0, 0, 0, 0, 0, 0, 0, 0, 0, 0, 0, 0, 0, 0, 0, 0, 0, 0, 0, 0, 0, 0, 0, 0, 0, 0, 0, 0, 0, 0, 0, 0, 0, 0, 0])
_uv = me_icosphere.uv_layers.new(name='UVMap')
_uv.uv.foreach_set('vector', [0.8627, 0.1972, 0.8423, 0.1825, 0.8678, 0.1691, 0.1092, 0.9673, 0.08901, 0.9629, 0.1083, 0.9534, 0.8627, 0.1972, 0.8678, 0.1691, 0.8862, 0.1944, 0.8627, 0.1972, 0.8862, 0.1944, 0.872, 0.2236, 0.8627, 0.1972, 0.872, 0.2236, 0.8449, 0.2162, 0.1092, 0.9673, 0.1083, 0.9534, 0.1278, 0.9627, 0.5077, 0.3463, 0.5054, 0.3213, 0.524, 0.336, 0.6274, 0.8448, 0.6329, 0.8567, 0.6113, 0.8549, 0.598, 0.5934, 0.6059, 0.6162, 0.5815, 0.6089, 0.1341, 0.7922, 0.128, 0.7706, 0.1478, 0.78, 0.1092, 0.9673, 0.1278, 0.9627, 0.1231, 0.9778, 0.5077, 0.3463, 0.524, 0.336, 0.5217, 0.366, 0.6274, 0.8448, 0.6113, 0.8549, 0.6104, 0.8388, 0.598, 0.5934, 0.5815, 0.6089, 0.5805, 0.5867, 0.1341, 0.7922, 0.1478, 0.78, 0.1491, 0.8066, 0.6819, 0.2138, 0.6871, 0.1881, 0.6993, 0.2167, 0.3316, 0.07815, 0.346, 0.1041, 0.3145, 0.105, 0.1065, 0.0973, 0.1286, 0.08657, 0.1174, 0.1142, 0.04613, 0.3484, 0.04664, 0.3193, 0.06173, 0.342, 0.2221, 0.4949, 0.1995, 0.4879, 0.2222, 0.4771, 0.2222, 0.4771, 0.1995, 0.4879, 0.1981, 0.4696, 0.1995, 0.4879, 0.1746, 0.4778, 0.1981, 0.4696, 0.1981, 0.4696, 0.1746, 0.4778, 0.1715, 0.4574, 0.1746, 0.4778, 0.1482, 0.4636, 0.1715, 0.4574, 0.1715, 0.4574, 0.1482, 0.4636, 0.1441, 0.44, 0.1482, 0.4636, 0.1221, 0.4445, 0.1441, 0.44, 0.1441, 0.44, 0.1221, 0.4445, 0.1179, 0.4179, 0.1221, 0.4445, 0.09825, 0.4216, 0.1179, 0.4179, 0.1179, 0.4179, 0.09825, 0.4216, 0.0948, 0.3928, 0.09825, 0.4216, 0.07783, 0.3965, 0.0948, 0.3928, 0.0948, 0.3928, 0.07783, 0.3965, 0.07601, 0.3669, 0.07783, 0.3965, 0.06085, 0.3717, 0.07601, 0.3669, 0.07601, 0.3669, 0.06085, 0.3717, 0.06173, 0.342, 0.06085, 0.3717, 0.04613, 0.3484, 0.06173, 0.342, 0.06173, 0.342, 0.04664, 0.3193, 0.06008, 0.3117, 0.04664, 0.3193, 0.04605, 0.2872, 0.06008, 0.3117, 0.06008, 0.3117, 0.04605, 0.2872, 0.0614, 0.2772, 0.04605, 0.2872, 0.04753, 0.2523, 0.0614, 0.2772, 0.0614, 0.2772, 0.04753, 0.2523, 0.06652, 0.24, 0.04753, 0.2523, 0.05567, 0.2154, 0.06652, 0.24, 0.06652, 0.24, 0.05567, 0.2154, 0.07563, 0.2028, 0.05567, 0.2154, 0.06665, 0.1812, 0.07563, 0.2028, 0.07563, 0.2028, 0.06665, 0.1812, 0.08803, 0.1683, 0.06665, 0.1812, 0.07995, 0.1501, 0.08803, 0.1683, 0.08803, 0.1683, 0.07995, 0.1501, 0.1024, 0.1385, 0.07995, 0.1501, 0.09308, 0.1219, 0.1024, 0.1385, 0.1024, 0.1385, 0.09308, 0.1219, 0.1174, 0.1142, 0.09308, 0.1219, 0.1065, 0.0973, 0.1174, 0.1142, 0.1174, 0.1142, 0.1286, 0.08657, 0.1406, 0.1029, 0.1286, 0.08657, 0.1542, 0.07682, 0.1406, 0.1029, 0.1406, 0.1029, 0.1542, 0.07682, 0.1679, 0.09381, 0.1542, 0.07682, 0.1831, 0.06925, 0.1679, 0.09381, 0.1679, 0.09381, 0.1831, 0.06925, 0.1985, 0.08827, 0.1831, 0.06925, 0.2141, 0.06633, 0.1985, 0.08827, 0.1985, 0.08827, 0.2141, 0.06633, 0.2303, 0.08733, 0.2141, 0.06633, 0.2448, 0.06821, 0.2303, 0.08733, 0.2303, 0.08733, 0.2448, 0.06821, 0.2611, 0.09106, 0.2448, 0.06821, 0.2755, 0.06946, 0.2611, 0.09106, 0.2611, 0.09106, 0.2755, 0.06946, 0.2889, 0.09833, 0.2755, 0.06946, 0.3053, 0.06998, 0.2889, 0.09833, 0.2889, 0.09833, 0.3053, 0.06998, 0.3145, 0.105, 0.3053, 0.06998, 0.3316, 0.07815, 0.3145, 0.105, 0.3145, 0.105, 0.346, 0.1041, 0.3288, 0.1312, 0.346, 0.1041, 0.355, 0.1405, 0.3288, 0.1312, 0.3288, 0.1312, 0.355, 0.1405, 0.3439, 0.1607, 0.355, 0.1405, 0.3662, 0.172, 0.3439, 0.1607, 0.3439, 0.1607, 0.3662, 0.172, 0.3576, 0.1944, 0.3662, 0.172, 0.3781, 0.2064, 0.3576, 0.1944, 0.3576, 0.1944, 0.3781, 0.2064, 0.3682, 0.2311, 0.3781, 0.2064, 0.3858, 0.2422, 0.3682, 0.2311, 0.3682, 0.2311, 0.3858, 0.2422, 0.3748, 0.2679, 0.3858, 0.2422, 0.3898, 0.2771, 0.3748, 0.2679, 0.3748, 0.2679, 0.3898, 0.2771, 0.3775, 0.3023, 0.3898, 0.2771, 0.3898, 0.3093, 0.3775, 0.3023, 0.3775, 0.3023, 0.3898, 0.3093, 0.3771, 0.3327, 0.6882, 0.2412, 0.6819, 0.2138, 0.6993, 0.2167, 0.3771, 0.3327, 0.3774, 0.3617, 0.3638, 0.3584, 0.3774, 0.3617, 0.3627, 0.388, 0.3638, 0.3584, 0.3638, 0.3584, 0.3627, 0.388, 0.3461, 0.3854, 0.3627, 0.388, 0.3436, 0.4143, 0.3461, 0.3854, 0.3461, 0.3854, 0.3436, 0.4143, 0.324, 0.4118, 0.3436, 0.4143, 0.3208, 0.4387, 0.324, 0.4118, 0.324, 0.4118, 0.3208, 0.4387, 0.2987, 0.4354, 0.3208, 0.4387, 0.2954, 0.4592, 0.2987, 0.4354, 0.2987, 0.4354, 0.2954, 0.4592, 0.2721, 0.4544, 0.2954, 0.4592, 0.2695, 0.4748, 0.2721, 0.4544, 0.2721, 0.4544, 0.2695, 0.4748, 0.246, 0.4682, 0.2695, 0.4748, 0.2447, 0.486, 0.246, 0.4682, 0.246, 0.4682, 0.2447, 0.486, 0.2222, 0.4771, 0.2447, 0.486, 0.2221, 0.4949, 0.2222, 0.4771, 0.2067, 0.5141, 0.1995, 0.4879, 0.2221, 0.4949, 0.2632, 0.8923, 0.2921, 0.8764, 0.2878, 0.906, 0.2417, 0.8812, 0.2676, 0.8633, 0.2632, 0.8923, 0.217, 0.8642, 0.2435, 0.8475, 0.2417, 0.8812, 0.1924, 0.8441, 0.2179, 0.8292, 0.217, 0.8642, 0.169, 0.8251, 0.1928, 0.8115, 0.1924, 0.8441, 0.1491, 0.8066, 0.1687, 0.7953, 0.169, 0.8251, 0.2067, 0.5141, 0.1815, 0.5039, 0.1995, 0.4879, 0.1815, 0.5039, 0.1746, 0.4778, 0.1995, 0.4879, 0.2632, 0.8923, 0.2676, 0.8633, 0.2921, 0.8764, 0.2676, 0.8633, 0.2974, 0.8436, 0.2921, 0.8764, 0.1815, 0.5039, 0.1539, 0.4923, 0.1746, 0.4778, 0.1539, 0.4923, 0.1482, 0.4636, 0.1746, 0.4778, 0.2417, 0.8812, 0.2435, 0.8475, 0.2676, 0.8633, 0.2435, 0.8475, 0.2703, 0.8291, 0.2676, 0.8633, 0.2676, 0.8633, 0.2703, 0.8291, 0.2974, 0.8436, 0.2703, 0.8291, 0.3044, 0.8074, 0.2974, 0.8436, 0.1539, 0.4923, 0.1229, 0.4803, 0.1482, 0.4636, 0.1229, 0.4803, 0.1221, 0.4445, 0.1482, 0.4636, 0.217, 0.8642, 0.2179, 0.8292, 0.2435, 0.8475, 0.2179, 0.8292, 0.2445, 0.8117, 0.2435, 0.8475, 0.2435, 0.8475, 0.2445, 0.8117, 0.2703, 0.8291, 0.2445, 0.8117, 0.2707, 0.7898, 0.2703, 0.8291, 0.2703, 0.8291, 0.2707, 0.7898, 0.3044, 0.8074, 0.2707, 0.7898, 0.3053, 0.7677, 0.3044, 0.8074, 0.1229, 0.4803, 0.09359, 0.4602, 0.1221, 0.4445, 0.09359, 0.4602, 0.09825, 0.4216, 0.1221, 0.4445, 0.1924, 0.8441, 0.1928, 0.8115, 0.2179, 0.8292, 0.1928, 0.8115, 0.2175, 0.7935, 0.2179, 0.8292, 0.2179, 0.8292, 0.2175, 0.7935, 0.2445, 0.8117, 0.2175, 0.7935, 0.2438, 0.7739, 0.2445, 0.8117, 0.2445, 0.8117, 0.2438, 0.7739, 0.2707, 0.7898, 0.2438, 0.7739, 0.2693, 0.7501, 0.2707, 0.7898, 0.2707, 0.7898, 0.2693, 0.7501, 0.3053, 0.7677, 0.2693, 0.7501, 0.3027, 0.7249, 0.3053, 0.7677, 0.09359, 0.4602, 0.06518, 0.4342, 0.09825, 0.4216, 0.06518, 0.4342, 0.07783, 0.3965, 0.09825, 0.4216, 0.169, 0.8251, 0.1687, 0.7953, 0.1928, 0.8115, 0.1687, 0.7953, 0.1917, 0.7776, 0.1928, 0.8115, 0.1928, 0.8115, 0.1917, 0.7776, 0.2175, 0.7935, 0.1917, 0.7776, 0.2159, 0.7569, 0.2175, 0.7935, 0.2175, 0.7935, 0.2159, 0.7569, 0.2438, 0.7739, 0.2159, 0.7569, 0.2407, 0.734, 0.2438, 0.7739, 0.2438, 0.7739, 0.2407, 0.734, 0.2693, 0.7501, 0.2407, 0.734, 0.2658, 0.7117, 0.2693, 0.7501, 0.2693, 0.7501, 0.2658, 0.7117, 0.3027, 0.7249, 0.2658, 0.7117, 0.294, 0.6863, 0.3027, 0.7249, 0.06518, 0.4342, 0.04361, 0.4048, 0.07783, 0.3965, 0.04361, 0.4048, 0.06085, 0.3717, 0.07783, 0.3965, 0.1491, 0.8066, 0.1478, 0.78, 0.1687, 0.7953, 0.1478, 0.78, 0.1661, 0.7633, 0.1687, 0.7953, 0.1687, 0.7953, 0.1661, 0.7633, 0.1917, 0.7776, 0.1661, 0.7633, 0.1892, 0.742, 0.1917, 0.7776, 0.1917, 0.7776, 0.1892, 0.742, 0.2159, 0.7569, 0.1892, 0.742, 0.2132, 0.7201, 0.2159, 0.7569, 0.2159, 0.7569, 0.2132, 0.7201, 0.2407, 0.734, 0.2132, 0.7201, 0.2356, 0.6971, 0.2407, 0.734, 0.2407, 0.734, 0.2356, 0.6971, 0.2658, 0.7117, 0.2356, 0.6971, 0.2595, 0.6768, 0.2658, 0.7117, 0.2658, 0.7117, 0.2595, 0.6768, 0.294, 0.6863, 0.2595, 0.6768, 0.2821, 0.6547, 0.294, 0.6863, 0.04361, 0.4048, 0.0301, 0.3749, 0.06085, 0.3717, 0.0301, 0.3749, 0.04613, 0.3484, 0.06085, 0.3717, 0.02376, 0.337, 0.04664, 0.3193, 0.04613, 0.3484, 0.247, 0.6155, 0.277, 0.5991, 0.2761, 0.6231, 0.2212, 0.6006, 0.2442, 0.5893, 0.247, 0.6155, 0.1929, 0.592, 0.2164, 0.5751, 0.2212, 0.6006, 0.1659, 0.59, 0.187, 0.5668, 0.1929, 0.592, 0.5611, 0.5768, 0.5382, 0.5807, 0.539, 0.5578, 0.5805, 0.5867, 0.5604, 0.5983, 0.5611, 0.5768, 0.02376, 0.337, 0.02251, 0.3047, 0.04664, 0.3193, 0.02251, 0.3047, 0.04605, 0.2872, 0.04664, 0.3193, 0.247, 0.6155, 0.2442, 0.5893, 0.277, 0.5991, 0.2442, 0.5893, 0.2738, 0.5704, 0.277, 0.5991, 0.02251, 0.3047, 0.02054, 0.2659, 0.04605, 0.2872, 0.02054, 0.2659, 0.04753, 0.2523, 0.04605, 0.2872, 0.2212, 0.6006, 0.2164, 0.5751, 0.2442, 0.5893, 0.4873, 0.5507, 0.4608, 0.5713, 0.4631, 0.5471, 0.4631, 0.5471, 0.4608, 0.5713, 0.4294, 0.5582, 0.4608, 0.5713, 0.4306, 0.5888, 0.4294, 0.5582, 0.02054, 0.2659, 0.02903, 0.2258, 0.04753, 0.2523, 0.02903, 0.2258, 0.05567, 0.2154, 0.04753, 0.2523, 0.1929, 0.592, 0.187, 0.5668, 0.2164, 0.5751, 0.5136, 0.5613, 0.4866, 0.576, 0.4873, 0.5507, 0.4873, 0.5507, 0.4866, 0.576, 0.4608, 0.5713, 0.4866, 0.576, 0.4605, 0.5994, 0.4608, 0.5713, 0.4608, 0.5713, 0.4605, 0.5994, 0.4306, 0.5888, 0.4605, 0.5994, 0.4332, 0.623, 0.4306, 0.5888, 0.02903, 0.2258, 0.04363, 0.1901, 0.05567, 0.2154, 0.04363, 0.1901, 0.06665, 0.1812, 0.05567, 0.2154, 0.539, 0.5578, 0.5382, 0.5807, 0.5136, 0.5613, 0.5382, 0.5807, 0.5139, 0.5871, 0.5136, 0.5613, 0.5136, 0.5613, 0.5139, 0.5871, 0.4866, 0.576, 0.5139, 0.5871, 0.4875, 0.6065, 0.4866, 0.576, 0.4866, 0.576, 0.4875, 0.6065, 0.4605, 0.5994, 0.4875, 0.6065, 0.4631, 0.6317, 0.4605, 0.5994, 0.4605, 0.5994, 0.4631, 0.6317, 0.4332, 0.623, 0.4631, 0.6317, 0.4375, 0.6561, 0.4332, 0.623, 0.04363, 0.1901, 0.0578, 0.1553, 0.06665, 0.1812, 0.0578, 0.1553, 0.07995, 0.1501, 0.06665, 0.1812, 0.5611, 0.5768, 0.5604, 0.5983, 0.5382, 0.5807, 0.5604, 0.5983, 0.5387, 0.6078, 0.5382, 0.5807, 0.5382, 0.5807, 0.5387, 0.6078, 0.5139, 0.5871, 0.5387, 0.6078, 0.5152, 0.6195, 0.5139, 0.5871, 0.5139, 0.5871, 0.5152, 0.6195, 0.4875, 0.6065, 0.5152, 0.6195, 0.4909, 0.6421, 0.4875, 0.6065, 0.4875, 0.6065, 0.4909, 0.6421, 0.4631, 0.6317, 0.4909, 0.6421, 0.4681, 0.6654, 0.4631, 0.6317, 0.4631, 0.6317, 0.4681, 0.6654, 0.4375, 0.6561, 0.4681, 0.6654, 0.4426, 0.6866, 0.4375, 0.6561, 0.0578, 0.1553, 0.07183, 0.1247, 0.07995, 0.1501, 0.07183, 0.1247, 0.09308, 0.1219, 0.07995, 0.1501, 0.5805, 0.5867, 0.5815, 0.6089, 0.5604, 0.5983, 0.5815, 0.6089, 0.5622, 0.6245, 0.5604, 0.5983, 0.5604, 0.5983, 0.5622, 0.6245, 0.5387, 0.6078, 0.5622, 0.6245, 0.5407, 0.6379, 0.5387, 0.6078, 0.5387, 0.6078, 0.5407, 0.6379, 0.5152, 0.6195, 0.5407, 0.6379, 0.5175, 0.6536, 0.5152, 0.6195, 0.5152, 0.6195, 0.5175, 0.6536, 0.4909, 0.6421, 0.5175, 0.6536, 0.4946, 0.6762, 0.4909, 0.6421, 0.4909, 0.6421, 0.4946, 0.6762, 0.4681, 0.6654, 0.4946, 0.6762, 0.4725, 0.6975, 0.4681, 0.6654, 0.4681, 0.6654, 0.4725, 0.6975, 0.4426, 0.6866, 0.4725, 0.6975, 0.4497, 0.7175, 0.4426, 0.6866, 0.4426, 0.6866, 0.4497, 0.7175, 0.4274, 0.7118, 0.4497, 0.7175, 0.433, 0.7384, 0.4274, 0.7118, 0.4529, 0.752, 0.4311, 0.7673, 0.433, 0.7384, 0.4756, 0.765, 0.4527, 0.7848, 0.4529, 0.752, 0.5054, 0.7815, 0.4771, 0.8014, 0.4756, 0.765, 0.5316, 0.7976, 0.508, 0.8159, 0.5054, 0.7815, 0.5586, 0.8098, 0.5351, 0.8308, 0.5316, 0.7976, 0.5856, 0.8243, 0.562, 0.8449, 0.5586, 0.8098, 0.6104, 0.8388, 0.5903, 0.8538, 0.5856, 0.8243, 0.4529, 0.752, 0.4527, 0.7848, 0.4311, 0.7673, 0.4527, 0.7848, 0.4307, 0.799, 0.4311, 0.7673, 0.4756, 0.765, 0.4771, 0.8014, 0.4527, 0.7848, 0.4771, 0.8014, 0.4524, 0.8204, 0.4527, 0.7848, 0.4527, 0.7848, 0.4524, 0.8204, 0.4307, 0.799, 0.4524, 0.8204, 0.4318, 0.8326, 0.4307, 0.799, 0.5054, 0.7815, 0.508, 0.8159, 0.4771, 0.8014, 0.508, 0.8159, 0.4797, 0.8401, 0.4771, 0.8014, 0.4771, 0.8014, 0.4797, 0.8401, 0.4524, 0.8204, 0.4797, 0.8401, 0.4508, 0.8598, 0.4524, 0.8204, 0.164, 0.05113, 0.1949, 0.03758, 0.1831, 0.06925, 0.1949, 0.03758, 0.2141, 0.06633, 0.1831, 0.06925, 0.5316, 0.7976, 0.5351, 0.8308, 0.508, 0.8159, 0.5351, 0.8308, 0.5117, 0.8506, 0.508, 0.8159, 0.508, 0.8159, 0.5117, 0.8506, 0.4797, 0.8401, 0.5117, 0.8506, 0.4847, 0.8759, 0.4797, 0.8401, 0.4797, 0.8401, 0.4847, 0.8759, 0.4508, 0.8598, 0.4847, 0.8759, 0.455, 0.8982, 0.4508, 0.8598, 0.1949, 0.03758, 0.2307, 0.03365, 0.2141, 0.06633, 0.2307, 0.03365, 0.2448, 0.06821, 0.2141, 0.06633, 0.5586, 0.8098, 0.562, 0.8449, 0.5351, 0.8308, 0.562, 0.8449, 0.5386, 0.8653, 0.5351, 0.8308, 0.5351, 0.8308, 0.5386, 0.8653, 0.5117, 0.8506, 0.5386, 0.8653, 0.5163, 0.8836, 0.5117, 0.8506, 0.5117, 0.8506, 0.5163, 0.8836, 0.4847, 0.8759, 0.5163, 0.8836, 0.4914, 0.9092, 0.4847, 0.8759, 0.4847, 0.8759, 0.4914, 0.9092, 0.455, 0.8982, 0.4914, 0.9092, 0.4629, 0.9362, 0.455, 0.8982, 0.2307, 0.03365, 0.2669, 0.03036, 0.2448, 0.06821, 0.2669, 0.03036, 0.2755, 0.06946, 0.2448, 0.06821, 0.5856, 0.8243, 0.5903, 0.8538, 0.562, 0.8449, 0.5903, 0.8538, 0.5672, 0.874, 0.562, 0.8449, 0.562, 0.8449, 0.5672, 0.874, 0.5386, 0.8653, 0.5672, 0.874, 0.5443, 0.8943, 0.5386, 0.8653, 0.5386, 0.8653, 0.5443, 0.8943, 0.5163, 0.8836, 0.5443, 0.8943, 0.5219, 0.9156, 0.5163, 0.8836, 0.5163, 0.8836, 0.5219, 0.9156, 0.4914, 0.9092, 0.5219, 0.9156, 0.4996, 0.9282, 0.4914, 0.9092, 0.4914, 0.9092, 0.4996, 0.9282, 0.4629, 0.9362, 0.4996, 0.9282, 0.4784, 0.9561, 0.4629, 0.9362, 0.2669, 0.03036, 0.2971, 0.04714, 0.2755, 0.06946, 0.4102, 0.594, 0.3956, 0.5699, 0.4102, 0.5449, 0.6104, 0.8388, 0.6113, 0.8549, 0.5903, 0.8538, 0.6113, 0.8549, 0.5932, 0.8724, 0.5903, 0.8538, 0.5903, 0.8538, 0.5932, 0.8724, 0.5672, 0.874, 0.5932, 0.8724, 0.5732, 0.8958, 0.5672, 0.874, 0.5672, 0.874, 0.5732, 0.8958, 0.5443, 0.8943, 0.5732, 0.8958, 0.551, 0.9237, 0.5443, 0.8943, 0.5443, 0.8943, 0.551, 0.9237, 0.5219, 0.9156, 0.551, 0.9237, 0.527, 0.9426, 0.5219, 0.9156, 0.5219, 0.9156, 0.527, 0.9426, 0.4996, 0.9282, 0.527, 0.9426, 0.507, 0.9473, 0.4996, 0.9282, 0.4996, 0.9282, 0.507, 0.9473, 0.4784, 0.9561, 0.6415, 0.4824, 0.6633, 0.4778, 0.6694, 0.498, 0.6694, 0.498, 0.6633, 0.4778, 0.6961, 0.4748, 0.4093, 0.707, 0.3955, 0.6839, 0.4093, 0.6629, 0.6654, 0.455, 0.6948, 0.4433, 0.6879, 0.4685, 0.6433, 0.4403, 0.6715, 0.4299, 0.6654, 0.455, 0.6195, 0.431, 0.6485, 0.421, 0.6433, 0.4403, 0.597, 0.4099, 0.621, 0.3979, 0.6195, 0.431, 0.5733, 0.3973, 0.5982, 0.3824, 0.597, 0.4099, 0.5477, 0.3864, 0.5759, 0.369, 0.5733, 0.3973, 0.5217, 0.366, 0.5483, 0.3555, 0.5477, 0.3864, 0.6654, 0.455, 0.6715, 0.4299, 0.6948, 0.4433, 0.6715, 0.4299, 0.696, 0.4075, 0.6948, 0.4433, 0.6433, 0.4403, 0.6485, 0.421, 0.6715, 0.4299, 0.6485, 0.421, 0.6766, 0.4011, 0.6715, 0.4299, 0.6715, 0.4299, 0.6766, 0.4011, 0.696, 0.4075, 0.6766, 0.4011, 0.6981, 0.3766, 0.696, 0.4075, 0.6195, 0.431, 0.621, 0.3979, 0.6485, 0.421, 0.621, 0.3979, 0.6494, 0.391, 0.6485, 0.421, 0.6485, 0.421, 0.6494, 0.391, 0.6766, 0.4011, 0.6494, 0.391, 0.6797, 0.3692, 0.6766, 0.4011, 0.6766, 0.4011, 0.6797, 0.3692, 0.6981, 0.3766, 0.3893, 0.1814, 0.3781, 0.2064, 0.3662, 0.172, 0.597, 0.4099, 0.5982, 0.3824, 0.621, 0.3979, 0.5982, 0.3824, 0.6226, 0.3656, 0.621, 0.3979, 0.621, 0.3979, 0.6226, 0.3656, 0.6494, 0.391, 0.6226, 0.3656, 0.6475, 0.3512, 0.6494, 0.391, 0.6494, 0.391, 0.6475, 0.3512, 0.6797, 0.3692, 0.6475, 0.3512, 0.6787, 0.3308, 0.6797, 0.3692, 0.6797, 0.3692, 0.6787, 0.3308, 0.6993, 0.3429, 0.6787, 0.3308, 0.6975, 0.3076, 0.6993, 0.3429, 0.5733, 0.3973, 0.5759, 0.369, 0.5982, 0.3824, 0.5759, 0.369, 0.5979, 0.351, 0.5982, 0.3824, 0.5982, 0.3824, 0.5979, 0.351, 0.6226, 0.3656, 0.5979, 0.351, 0.6229, 0.3333, 0.6226, 0.3656, 0.6226, 0.3656, 0.6229, 0.3333, 0.6475, 0.3512, 0.6229, 0.3333, 0.6467, 0.3147, 0.6475, 0.3512, 0.6475, 0.3512, 0.6467, 0.3147, 0.6787, 0.3308, 0.6467, 0.3147, 0.6744, 0.2944, 0.6787, 0.3308, 0.6787, 0.3308, 0.6744, 0.2944, 0.6975, 0.3076, 0.6744, 0.2944, 0.6938, 0.2731, 0.6975, 0.3076, 0.5477, 0.3864, 0.5483, 0.3555, 0.5759, 0.369, 0.5483, 0.3555, 0.5758, 0.336, 0.5759, 0.369, 0.5759, 0.369, 0.5758, 0.336, 0.5979, 0.351, 0.5758, 0.336, 0.5979, 0.3167, 0.5979, 0.351, 0.5979, 0.351, 0.5979, 0.3167, 0.6229, 0.3333, 0.5979, 0.3167, 0.6223, 0.2989, 0.6229, 0.3333, 0.6229, 0.3333, 0.6223, 0.2989, 0.6467, 0.3147, 0.6223, 0.2989, 0.6449, 0.2802, 0.6467, 0.3147, 0.6467, 0.3147, 0.6449, 0.2802, 0.6744, 0.2944, 0.6449, 0.2802, 0.6694, 0.2591, 0.6744, 0.2944, 0.6744, 0.2944, 0.6694, 0.2591, 0.6938, 0.2731, 0.6694, 0.2591, 0.6882, 0.2412, 0.6938, 0.2731, 0.5217, 0.366, 0.524, 0.336, 0.5483, 0.3555, 0.524, 0.336, 0.5484, 0.3195, 0.5483, 0.3555, 0.5483, 0.3555, 0.5484, 0.3195, 0.5758, 0.336, 0.5484, 0.3195, 0.5752, 0.3003, 0.5758, 0.336, 0.5758, 0.336, 0.5752, 0.3003, 0.5979, 0.3167, 0.5752, 0.3003, 0.5973, 0.2825, 0.5979, 0.3167, 0.5979, 0.3167, 0.5973, 0.2825, 0.6223, 0.2989, 0.5973, 0.2825, 0.6208, 0.2649, 0.6223, 0.2989, 0.6223, 0.2989, 0.6208, 0.2649, 0.6449, 0.2802, 0.6208, 0.2649, 0.6437, 0.2465, 0.6449, 0.2802, 0.6449, 0.2802, 0.6437, 0.2465, 0.6694, 0.2591, 0.6437, 0.2465, 0.665, 0.2289, 0.6694, 0.2591, 0.6694, 0.2591, 0.665, 0.2289, 0.6882, 0.2412, 0.665, 0.2289, 0.6819, 0.2138, 0.6882, 0.2412, 0.6645, 0.1985, 0.6871, 0.1881, 0.6819, 0.2138, 0.6426, 0.1833, 0.6677, 0.168, 0.6645, 0.1985, 0.6188, 0.1676, 0.643, 0.1486, 0.6426, 0.1833, 0.5946, 0.1546, 0.6181, 0.1369, 0.6188, 0.1676, 0.5713, 0.1397, 0.5934, 0.126, 0.5946, 0.1546, 0.5469, 0.121, 0.5699, 0.1116, 0.5713, 0.1397, 0.521, 0.1099, 0.5433, 0.1012, 0.5469, 0.121, 0.6645, 0.1985, 0.6677, 0.168, 0.6871, 0.1881, 0.6677, 0.168, 0.691, 0.1608, 0.6871, 0.1881, 0.6426, 0.1833, 0.643, 0.1486, 0.6677, 0.168, 0.643, 0.1486, 0.6718, 0.1368, 0.6677, 0.168, 0.6677, 0.168, 0.6718, 0.1368, 0.691, 0.1608, 0.6718, 0.1368, 0.6931, 0.1333, 0.691, 0.1608, 0.6188, 0.1676, 0.6181, 0.1369, 0.643, 0.1486, 0.6181, 0.1369, 0.6457, 0.1031, 0.643, 0.1486, 0.643, 0.1486, 0.6457, 0.1031, 0.6718, 0.1368, 0.3714, 0.4477, 0.3406, 0.4391, 0.3636, 0.4127, 0.6718, 0.1368, 0.6716, 0.109, 0.6931, 0.1333, 0.6716, 0.109, 0.6927, 0.1075, 0.6931, 0.1333, 0.5946, 0.1546, 0.5934, 0.126, 0.6181, 0.1369, 0.5934, 0.126, 0.6164, 0.106, 0.6181, 0.1369, 0.3243, 0.6879, 0.331, 0.6525, 0.3577, 0.6797, 0.331, 0.6525, 0.3577, 0.6333, 0.3577, 0.6797, 0.3714, 0.4477, 0.3432, 0.4787, 0.3406, 0.4391, 0.3432, 0.4787, 0.3154, 0.463, 0.3406, 0.4391, 0.6716, 0.109, 0.6706, 0.08362, 0.6927, 0.1075, 0.3154, 0.463, 0.2954, 0.4592, 0.3208, 0.4387, 0.5713, 0.1397, 0.5699, 0.1116, 0.5934, 0.126, 0.5699, 0.1116, 0.5923, 0.09857, 0.5934, 0.126, 0.5934, 0.126, 0.5923, 0.09857, 0.6164, 0.106, 0.5923, 0.09857, 0.6138, 0.0767, 0.6164, 0.106, 0.6164, 0.106, 0.6138, 0.0767, 0.6471, 0.07038, 0.3917, 0.8686, 0.3686, 0.8686, 0.3879, 0.8352, 0.3432, 0.4787, 0.3136, 0.4979, 0.3154, 0.463, 0.3136, 0.4979, 0.2891, 0.4837, 0.3154, 0.463, 0.3154, 0.463, 0.2891, 0.4837, 0.2954, 0.4592, 0.2891, 0.4837, 0.2695, 0.4748, 0.2954, 0.4592, 0.5469, 0.121, 0.5433, 0.1012, 0.5699, 0.1116, 0.5433, 0.1012, 0.5672, 0.09075, 0.5699, 0.1116, 0.5699, 0.1116, 0.5672, 0.09075, 0.5923, 0.09857, 0.5672, 0.09075, 0.59, 0.07632, 0.5923, 0.09857, 0.5923, 0.09857, 0.59, 0.07632, 0.6138, 0.0767, 0.59, 0.07632, 0.6118, 0.05099, 0.6138, 0.0767, 0.6138, 0.0767, 0.6118, 0.05099, 0.6445, 0.04953, 0.6118, 0.05099, 0.642, 0.02878, 0.6445, 0.04953, 0.3136, 0.4979, 0.2838, 0.5169, 0.2891, 0.4837, 0.2838, 0.5169, 0.2632, 0.5038, 0.2891, 0.4837, 0.2891, 0.4837, 0.2632, 0.5038, 0.2695, 0.4748, 0.2632, 0.5038, 0.2447, 0.486, 0.2695, 0.4748, 0.1231, 0.9778, 0.1278, 0.9627, 0.1478, 0.9723, 0.1278, 0.9627, 0.1519, 0.9582, 0.1478, 0.9723, 0.1478, 0.9723, 0.1519, 0.9582, 0.1744, 0.967, 0.5418, 0.0894, 0.5644, 0.07435, 0.5672, 0.09075, 0.5672, 0.09075, 0.5644, 0.07435, 0.59, 0.07632, 0.5644, 0.07435, 0.5866, 0.05206, 0.59, 0.07632, 0.59, 0.07632, 0.5866, 0.05206, 0.6118, 0.05099, 0.5866, 0.05206, 0.6095, 0.03373, 0.6118, 0.05099, 0.6118, 0.05099, 0.6095, 0.03373, 0.642, 0.02878, 0.2319, 0.9631, 0.2619, 0.9534, 0.262, 0.9778, 0.262, 0.9778, 0.2619, 0.9534, 0.288, 0.9479, 0.2619, 0.9534, 0.2864, 0.9313, 0.288, 0.9479, 0.2632, 0.5038, 0.2358, 0.5138, 0.2447, 0.486, 0.2358, 0.5138, 0.2221, 0.4949, 0.2447, 0.486, 0.0301, 0.3749, 0.02376, 0.337, 0.04613, 0.3484, 0.2595, 0.6768, 0.2531, 0.6455, 0.2821, 0.6547, 0.2356, 0.6971, 0.2321, 0.6619, 0.2595, 0.6768, 0.2132, 0.7201, 0.2093, 0.6843, 0.2356, 0.6971, 0.1892, 0.742, 0.185, 0.7068, 0.2132, 0.7201, 0.1661, 0.7633, 0.1621, 0.7295, 0.1892, 0.742, 0.1478, 0.78, 0.1435, 0.7512, 0.1661, 0.7633, 0.2821, 0.6547, 0.2531, 0.6455, 0.2761, 0.6231, 0.2531, 0.6455, 0.247, 0.6155, 0.2761, 0.6231, 0.2595, 0.6768, 0.2321, 0.6619, 0.2531, 0.6455, 0.2321, 0.6619, 0.2275, 0.6303, 0.2531, 0.6455, 0.2531, 0.6455, 0.2275, 0.6303, 0.247, 0.6155, 0.2275, 0.6303, 0.2212, 0.6006, 0.247, 0.6155, 0.2356, 0.6971, 0.2093, 0.6843, 0.2321, 0.6619, 0.2093, 0.6843, 0.2043, 0.6493, 0.2321, 0.6619, 0.2321, 0.6619, 0.2043, 0.6493, 0.2275, 0.6303, 0.2043, 0.6493, 0.1985, 0.6192, 0.2275, 0.6303, 0.2275, 0.6303, 0.1985, 0.6192, 0.2212, 0.6006, 0.1985, 0.6192, 0.1929, 0.592, 0.2212, 0.6006, 0.2132, 0.7201, 0.185, 0.7068, 0.2093, 0.6843, 0.185, 0.7068, 0.1804, 0.6724, 0.2093, 0.6843, 0.2093, 0.6843, 0.1804, 0.6724, 0.2043, 0.6493, 0.1804, 0.6724, 0.1756, 0.6417, 0.2043, 0.6493, 0.2043, 0.6493, 0.1756, 0.6417, 0.1985, 0.6192, 0.1756, 0.6417, 0.171, 0.6148, 0.1985, 0.6192, 0.1985, 0.6192, 0.171, 0.6148, 0.1929, 0.592, 0.171, 0.6148, 0.1659, 0.59, 0.1929, 0.592, 0.1892, 0.742, 0.1621, 0.7295, 0.185, 0.7068, 0.1621, 0.7295, 0.1583, 0.697, 0.185, 0.7068, 0.185, 0.7068, 0.1583, 0.697, 0.1804, 0.6724, 0.1583, 0.697, 0.1542, 0.6665, 0.1804, 0.6724, 0.1804, 0.6724, 0.1542, 0.6665, 0.1756, 0.6417, 0.1542, 0.6665, 0.1502, 0.639, 0.1756, 0.6417, 0.1756, 0.6417, 0.1502, 0.639, 0.171, 0.6148, 0.1502, 0.639, 0.1461, 0.614, 0.171, 0.6148, 0.171, 0.6148, 0.1461, 0.614, 0.1659, 0.59, 0.1461, 0.614, 0.1418, 0.5921, 0.1659, 0.59, 0.1661, 0.7633, 0.1435, 0.7512, 0.1621, 0.7295, 0.1435, 0.7512, 0.1382, 0.7206, 0.1621, 0.7295, 0.1621, 0.7295, 0.1382, 0.7206, 0.1583, 0.697, 0.1382, 0.7206, 0.1332, 0.6901, 0.1583, 0.697, 0.1583, 0.697, 0.1332, 0.6901, 0.1542, 0.6665, 0.1332, 0.6901, 0.1292, 0.6616, 0.1542, 0.6665, 0.1542, 0.6665, 0.1292, 0.6616, 0.1502, 0.639, 0.1292, 0.6616, 0.1256, 0.6336, 0.1502, 0.639, 0.1502, 0.639, 0.1256, 0.6336, 0.1461, 0.614, 0.1256, 0.6336, 0.1229, 0.6082, 0.1461, 0.614, 0.1461, 0.614, 0.1229, 0.6082, 0.1418, 0.5921, 0.1229, 0.6082, 0.12, 0.5869, 0.1418, 0.5921, 0.1478, 0.78, 0.128, 0.7706, 0.1435, 0.7512, 0.128, 0.7706, 0.1209, 0.7432, 0.1435, 0.7512, 0.1435, 0.7512, 0.1209, 0.7432, 0.1382, 0.7206, 0.1209, 0.7432, 0.1141, 0.7137, 0.1382, 0.7206, 0.1382, 0.7206, 0.1141, 0.7137, 0.1332, 0.6901, 0.1141, 0.7137, 0.1082, 0.684, 0.1332, 0.6901, 0.1332, 0.6901, 0.1082, 0.684, 0.1292, 0.6616, 0.1082, 0.684, 0.1032, 0.6538, 0.1292, 0.6616, 0.1292, 0.6616, 0.1032, 0.6538, 0.1256, 0.6336, 0.1032, 0.6538, 0.09955, 0.6235, 0.1256, 0.6336, 0.1256, 0.6336, 0.09955, 0.6235, 0.1229, 0.6082, 0.09955, 0.6235, 0.09908, 0.5939, 0.1229, 0.6082, 0.1229, 0.6082, 0.09908, 0.5939, 0.12, 0.5869, 0.6035, 0.5752, 0.598, 0.5934, 0.5805, 0.5867, 0.4497, 0.7175, 0.4529, 0.752, 0.433, 0.7384, 0.4725, 0.6975, 0.4743, 0.7308, 0.4497, 0.7175, 0.4946, 0.6762, 0.4986, 0.7087, 0.4725, 0.6975, 0.5175, 0.6536, 0.5206, 0.6878, 0.4946, 0.6762, 0.5407, 0.6379, 0.5438, 0.6697, 0.5175, 0.6536, 0.5622, 0.6245, 0.5657, 0.6525, 0.5407, 0.6379, 0.5815, 0.6089, 0.5862, 0.6353, 0.5622, 0.6245, 0.4497, 0.7175, 0.4743, 0.7308, 0.4529, 0.752, 0.4743, 0.7308, 0.4756, 0.765, 0.4529, 0.752, 0.4725, 0.6975, 0.4986, 0.7087, 0.4743, 0.7308, 0.4986, 0.7087, 0.5022, 0.745, 0.4743, 0.7308, 0.4743, 0.7308, 0.5022, 0.745, 0.4756, 0.765, 0.5022, 0.745, 0.5054, 0.7815, 0.4756, 0.765, 0.4946, 0.6762, 0.5206, 0.6878, 0.4986, 0.7087, 0.5206, 0.6878, 0.524, 0.7237, 0.4986, 0.7087, 0.4986, 0.7087, 0.524, 0.7237, 0.5022, 0.745, 0.524, 0.7237, 0.5276, 0.7612, 0.5022, 0.745, 0.5022, 0.745, 0.5276, 0.7612, 0.5054, 0.7815, 0.5276, 0.7612, 0.5316, 0.7976, 0.5054, 0.7815, 0.5175, 0.6536, 0.5438, 0.6697, 0.5206, 0.6878, 0.5438, 0.6697, 0.5475, 0.7029, 0.5206, 0.6878, 0.5206, 0.6878, 0.5475, 0.7029, 0.524, 0.7237, 0.5475, 0.7029, 0.5516, 0.7385, 0.524, 0.7237, 0.524, 0.7237, 0.5516, 0.7385, 0.5276, 0.7612, 0.5516, 0.7385, 0.5562, 0.7754, 0.5276, 0.7612, 0.5276, 0.7612, 0.5562, 0.7754, 0.5316, 0.7976, 0.5562, 0.7754, 0.5586, 0.8098, 0.5316, 0.7976, 0.5407, 0.6379, 0.5657, 0.6525, 0.5438, 0.6697, 0.5657, 0.6525, 0.5693, 0.6816, 0.5438, 0.6697, 0.5438, 0.6697, 0.5693, 0.6816, 0.5475, 0.7029, 0.5693, 0.6816, 0.5745, 0.7156, 0.5475, 0.7029, 0.5475, 0.7029, 0.5745, 0.7156, 0.5516, 0.7385, 0.5745, 0.7156, 0.5802, 0.7536, 0.5516, 0.7385, 0.5516, 0.7385, 0.5802, 0.7536, 0.5562, 0.7754, 0.5802, 0.7536, 0.5826, 0.7889, 0.5562, 0.7754, 0.5562, 0.7754, 0.5826, 0.7889, 0.5586, 0.8098, 0.5826, 0.7889, 0.5856, 0.8243, 0.5586, 0.8098, 0.5622, 0.6245, 0.5862, 0.6353, 0.5657, 0.6525, 0.5862, 0.6353, 0.5924, 0.6609, 0.5657, 0.6525, 0.5657, 0.6525, 0.5924, 0.6609, 0.5693, 0.6816, 0.5924, 0.6609, 0.6, 0.6924, 0.5693, 0.6816, 0.5693, 0.6816, 0.6, 0.6924, 0.5745, 0.7156, 0.6, 0.6924, 0.6056, 0.7313, 0.5745, 0.7156, 0.5745, 0.7156, 0.6056, 0.7313, 0.5802, 0.7536, 0.6056, 0.7313, 0.6079, 0.7698, 0.5802, 0.7536, 0.5802, 0.7536, 0.6079, 0.7698, 0.5826, 0.7889, 0.6079, 0.7698, 0.6094, 0.8066, 0.5826, 0.7889, 0.5826, 0.7889, 0.6094, 0.8066, 0.5856, 0.8243, 0.6094, 0.8066, 0.6104, 0.8388, 0.5856, 0.8243, 0.5815, 0.6089, 0.6059, 0.6162, 0.5862, 0.6353, 0.6059, 0.6162, 0.6138, 0.6442, 0.5862, 0.6353, 0.5862, 0.6353, 0.6138, 0.6442, 0.5924, 0.6609, 0.6138, 0.6442, 0.622, 0.6735, 0.5924, 0.6609, 0.5924, 0.6609, 0.622, 0.6735, 0.6, 0.6924, 0.622, 0.6735, 0.6297, 0.7092, 0.6, 0.6924, 0.6, 0.6924, 0.6297, 0.7092, 0.6056, 0.7313, 0.6297, 0.7092, 0.6332, 0.7462, 0.6056, 0.7313, 0.6056, 0.7313, 0.6332, 0.7462, 0.6079, 0.7698, 0.6332, 0.7462, 0.6361, 0.7882, 0.6079, 0.7698, 0.6079, 0.7698, 0.6361, 0.7882, 0.6094, 0.8066, 0.6361, 0.7882, 0.6335, 0.8232, 0.6094, 0.8066, 0.6094, 0.8066, 0.6335, 0.8232, 0.6104, 0.8388, 0.6335, 0.8232, 0.6274, 0.8448, 0.6104, 0.8388, 0.6633, 0.4778, 0.6654, 0.455, 0.6879, 0.4685, 0.6415, 0.4824, 0.6418, 0.4616, 0.6633, 0.4778, 0.6189, 0.4988, 0.6196, 0.4778, 0.6415, 0.4824, 0.551, 0.9237, 0.5559, 0.9531, 0.527, 0.9426, 0.5732, 0.8958, 0.5826, 0.9243, 0.551, 0.9237, 0.5932, 0.8724, 0.5966, 0.8894, 0.5732, 0.8958, 0.3952, 0.631, 0.4071, 0.6294, 0.3992, 0.6567, 0.6633, 0.4778, 0.6418, 0.4616, 0.6654, 0.455, 0.6418, 0.4616, 0.6433, 0.4403, 0.6654, 0.455, 0.6415, 0.4824, 0.6196, 0.4778, 0.6418, 0.4616, 0.6196, 0.4778, 0.6192, 0.4503, 0.6418, 0.4616, 0.6418, 0.4616, 0.6192, 0.4503, 0.6433, 0.4403, 0.6192, 0.4503, 0.6195, 0.431, 0.6433, 0.4403, 0.6189, 0.4988, 0.5933, 0.4971, 0.6196, 0.4778, 0.5933, 0.4971, 0.5961, 0.4693, 0.6196, 0.4778, 0.6196, 0.4778, 0.5961, 0.4693, 0.6192, 0.4503, 0.5961, 0.4693, 0.5958, 0.4349, 0.6192, 0.4503, 0.6192, 0.4503, 0.5958, 0.4349, 0.6195, 0.431, 0.5958, 0.4349, 0.597, 0.4099, 0.6195, 0.431, 0.551, 0.9237, 0.5826, 0.9243, 0.5559, 0.9531, 0.5826, 0.9243, 0.5888, 0.9539, 0.5559, 0.9531, 0.5933, 0.4971, 0.5627, 0.486, 0.5961, 0.4693, 0.5627, 0.486, 0.5692, 0.4568, 0.5961, 0.4693, 0.5961, 0.4693, 0.5692, 0.4568, 0.5958, 0.4349, 0.5692, 0.4568, 0.5716, 0.4222, 0.5958, 0.4349, 0.5958, 0.4349, 0.5716, 0.4222, 0.597, 0.4099, 0.5716, 0.4222, 0.5733, 0.3973, 0.597, 0.4099, 0.5732, 0.8958, 0.5966, 0.8894, 0.5826, 0.9243, 0.5966, 0.8894, 0.6069, 0.9168, 0.5826, 0.9243, 0.5826, 0.9243, 0.6069, 0.9168, 0.5888, 0.9539, 0.6069, 0.9168, 0.6175, 0.9493, 0.5888, 0.9539, 0.5627, 0.486, 0.5357, 0.4707, 0.5692, 0.4568, 0.5357, 0.4707, 0.5425, 0.4386, 0.5692, 0.4568, 0.5692, 0.4568, 0.5425, 0.4386, 0.5716, 0.4222, 0.5425, 0.4386, 0.5458, 0.4073, 0.5716, 0.4222, 0.5716, 0.4222, 0.5458, 0.4073, 0.5733, 0.3973, 0.5458, 0.4073, 0.5477, 0.3864, 0.5733, 0.3973, 0.5932, 0.8724, 0.6147, 0.868, 0.5966, 0.8894, 0.6147, 0.868, 0.6216, 0.8879, 0.5966, 0.8894, 0.5966, 0.8894, 0.6216, 0.8879, 0.6069, 0.9168, 0.6216, 0.8879, 0.6325, 0.9132, 0.6069, 0.9168, 0.6069, 0.9168, 0.6325, 0.9132, 0.6175, 0.9493, 0.6325, 0.9132, 0.6439, 0.9443, 0.6175, 0.9493, 0.5357, 0.4707, 0.5112, 0.4516, 0.5425, 0.4386, 0.5112, 0.4516, 0.5189, 0.4159, 0.5425, 0.4386, 0.5425, 0.4386, 0.5189, 0.4159, 0.5458, 0.4073, 0.5189, 0.4159, 0.5218, 0.3912, 0.5458, 0.4073, 0.5458, 0.4073, 0.5218, 0.3912, 0.5477, 0.3864, 0.5218, 0.3912, 0.5217, 0.366, 0.5477, 0.3864, 0.3952, 0.631, 0.396, 0.606, 0.4071, 0.6294, 0.396, 0.606, 0.4071, 0.5996, 0.4071, 0.6294, 0.6147, 0.868, 0.6404, 0.8695, 0.6216, 0.8879, 0.6404, 0.8695, 0.6486, 0.8853, 0.6216, 0.8879, 0.6216, 0.8879, 0.6486, 0.8853, 0.6325, 0.9132, 0.6486, 0.8853, 0.6606, 0.91, 0.6325, 0.9132, 0.6325, 0.9132, 0.6606, 0.91, 0.6439, 0.9443, 0.9849, 0.05702, 0.9631, 0.0173, 0.9856, 0.02147, 0.5112, 0.4516, 0.4895, 0.4246, 0.5189, 0.4159, 0.4895, 0.4246, 0.4975, 0.3923, 0.5189, 0.4159, 0.5189, 0.4159, 0.4975, 0.3923, 0.5218, 0.3912, 0.4975, 0.3923, 0.5033, 0.3665, 0.5218, 0.3912, 0.3909, 0.6716, 0.388, 0.6954, 0.3685, 0.6934, 0.388, 0.6954, 0.3741, 0.7137, 0.3685, 0.6934, 0.665, 0.2289, 0.6645, 0.1985, 0.6819, 0.2138, 0.6437, 0.2465, 0.6423, 0.2148, 0.665, 0.2289, 0.6208, 0.2649, 0.6196, 0.232, 0.6437, 0.2465, 0.5973, 0.2825, 0.5964, 0.2494, 0.6208, 0.2649, 0.5752, 0.3003, 0.5729, 0.267, 0.5973, 0.2825, 0.5484, 0.3195, 0.5489, 0.2855, 0.5752, 0.3003, 0.524, 0.336, 0.525, 0.3036, 0.5484, 0.3195, 0.665, 0.2289, 0.6423, 0.2148, 0.6645, 0.1985, 0.6423, 0.2148, 0.6426, 0.1833, 0.6645, 0.1985, 0.6437, 0.2465, 0.6196, 0.232, 0.6423, 0.2148, 0.6196, 0.232, 0.6192, 0.1995, 0.6423, 0.2148, 0.6423, 0.2148, 0.6192, 0.1995, 0.6426, 0.1833, 0.6192, 0.1995, 0.6188, 0.1676, 0.6426, 0.1833, 0.6208, 0.2649, 0.5964, 0.2494, 0.6196, 0.232, 0.5964, 0.2494, 0.5956, 0.2169, 0.6196, 0.232, 0.6196, 0.232, 0.5956, 0.2169, 0.6192, 0.1995, 0.5956, 0.2169, 0.5952, 0.1851, 0.6192, 0.1995, 0.6192, 0.1995, 0.5952, 0.1851, 0.6188, 0.1676, 0.5952, 0.1851, 0.5946, 0.1546, 0.6188, 0.1676, 0.5973, 0.2825, 0.5729, 0.267, 0.5964, 0.2494, 0.5729, 0.267, 0.572, 0.2346, 0.5964, 0.2494, 0.5964, 0.2494, 0.572, 0.2346, 0.5956, 0.2169, 0.572, 0.2346, 0.5715, 0.202, 0.5956, 0.2169, 0.5956, 0.2169, 0.5715, 0.202, 0.5952, 0.1851, 0.5715, 0.202, 0.5715, 0.17, 0.5952, 0.1851, 0.5952, 0.1851, 0.5715, 0.17, 0.5946, 0.1546, 0.5715, 0.17, 0.5713, 0.1397, 0.5946, 0.1546, 0.5752, 0.3003, 0.5489, 0.2855, 0.5729, 0.267, 0.5489, 0.2855, 0.5484, 0.2529, 0.5729, 0.267, 0.5729, 0.267, 0.5484, 0.2529, 0.572, 0.2346, 0.5484, 0.2529, 0.5477, 0.2198, 0.572, 0.2346, 0.572, 0.2346, 0.5477, 0.2198, 0.5715, 0.202, 0.5477, 0.2198, 0.5475, 0.1861, 0.5715, 0.202, 0.5715, 0.202, 0.5475, 0.1861, 0.5715, 0.17, 0.5475, 0.1861, 0.548, 0.1522, 0.5715, 0.17, 0.5715, 0.17, 0.548, 0.1522, 0.5713, 0.1397, 0.548, 0.1522, 0.5469, 0.121, 0.5713, 0.1397, 0.5484, 0.3195, 0.525, 0.3036, 0.5489, 0.2855, 0.525, 0.3036, 0.5253, 0.2717, 0.5489, 0.2855, 0.5489, 0.2855, 0.5253, 0.2717, 0.5484, 0.2529, 0.5253, 0.2717, 0.5242, 0.239, 0.5484, 0.2529, 0.5484, 0.2529, 0.5242, 0.239, 0.5477, 0.2198, 0.5242, 0.239, 0.5231, 0.2046, 0.5477, 0.2198, 0.5477, 0.2198, 0.5231, 0.2046, 0.5475, 0.1861, 0.5231, 0.2046, 0.5234, 0.167, 0.5475, 0.1861, 0.5475, 0.1861, 0.5234, 0.167, 0.548, 0.1522, 0.5234, 0.167, 0.5222, 0.1309, 0.548, 0.1522, 0.548, 0.1522, 0.5222, 0.1309, 0.5469, 0.121, 0.5222, 0.1309, 0.521, 0.1099, 0.5469, 0.121, 0.524, 0.336, 0.5054, 0.3213, 0.525, 0.3036, 0.5054, 0.3213, 0.5038, 0.2907, 0.525, 0.3036, 0.525, 0.3036, 0.5038, 0.2907, 0.5253, 0.2717, 0.5038, 0.2907, 0.5016, 0.259, 0.5253, 0.2717, 0.5253, 0.2717, 0.5016, 0.259, 0.5242, 0.239, 0.5016, 0.259, 0.4991, 0.2257, 0.5242, 0.239, 0.5242, 0.239, 0.4991, 0.2257, 0.5231, 0.2046, 0.4991, 0.2257, 0.4966, 0.1872, 0.5231, 0.2046, 0.5231, 0.2046, 0.4966, 0.1872, 0.5234, 0.167, 0.4966, 0.1872, 0.4951, 0.146, 0.5234, 0.167, 0.5234, 0.167, 0.4951, 0.146, 0.5222, 0.1309, 0.4951, 0.146, 0.4994, 0.1208, 0.5222, 0.1309, 0.5222, 0.1309, 0.4994, 0.1208, 0.521, 0.1099, 0.09938, 0.9775, 0.1092, 0.9673, 0.1231, 0.9778, 0.2358, 0.5138, 0.2067, 0.5141, 0.2221, 0.4949, 0.2619, 0.9534, 0.262, 0.9219, 0.2864, 0.9313, 0.2319, 0.9631, 0.2369, 0.9382, 0.2619, 0.9534, 0.5866, 0.05206, 0.5839, 0.03186, 0.6095, 0.03373, 0.3647, 0.5463, 0.3468, 0.5713, 0.3453, 0.5479, 0.1519, 0.9582, 0.1557, 0.9446, 0.1781, 0.9568, 0.1278, 0.9627, 0.1311, 0.9472, 0.1519, 0.9582, 0.2864, 0.9313, 0.262, 0.9219, 0.2878, 0.906, 0.262, 0.9219, 0.2632, 0.8923, 0.2878, 0.906, 0.2619, 0.9534, 0.2369, 0.9382, 0.262, 0.9219, 0.2369, 0.9382, 0.2401, 0.911, 0.262, 0.9219, 0.262, 0.9219, 0.2401, 0.911, 0.2632, 0.8923, 0.2401, 0.911, 0.2417, 0.8812, 0.2632, 0.8923, 0.2319, 0.9631, 0.2094, 0.9536, 0.2369, 0.9382, 0.2094, 0.9536, 0.2133, 0.9288, 0.2369, 0.9382, 0.2369, 0.9382, 0.2133, 0.9288, 0.2401, 0.911, 0.2133, 0.9288, 0.216, 0.8987, 0.2401, 0.911, 0.2401, 0.911, 0.216, 0.8987, 0.2417, 0.8812, 0.216, 0.8987, 0.217, 0.8642, 0.2417, 0.8812, 0.3453, 0.5479, 0.3468, 0.5713, 0.3244, 0.5735, 0.3468, 0.5713, 0.3314, 0.6012, 0.3244, 0.5735, 0.2094, 0.9536, 0.1852, 0.93, 0.2133, 0.9288, 0.1852, 0.93, 0.1881, 0.9077, 0.2133, 0.9288, 0.2133, 0.9288, 0.1881, 0.9077, 0.216, 0.8987, 0.1881, 0.9077, 0.1908, 0.8762, 0.216, 0.8987, 0.216, 0.8987, 0.1908, 0.8762, 0.217, 0.8642, 0.1908, 0.8762, 0.1924, 0.8441, 0.217, 0.8642, 0.3954, 0.7374, 0.4082, 0.7118, 0.4082, 0.7447, 0.3647, 0.5656, 0.3511, 0.5939, 0.3468, 0.5713, 0.3468, 0.5713, 0.3511, 0.5939, 0.3314, 0.6012, 0.3511, 0.5939, 0.3392, 0.6251, 0.3314, 0.6012, 0.1852, 0.93, 0.1617, 0.909, 0.1881, 0.9077, 0.1617, 0.909, 0.1646, 0.8836, 0.1881, 0.9077, 0.1881, 0.9077, 0.1646, 0.8836, 0.1908, 0.8762, 0.1646, 0.8836, 0.1674, 0.8546, 0.1908, 0.8762, 0.1908, 0.8762, 0.1674, 0.8546, 0.1924, 0.8441, 0.1674, 0.8546, 0.169, 0.8251, 0.1924, 0.8441, 0.1519, 0.9582, 0.1311, 0.9472, 0.1557, 0.9446, 0.1311, 0.9472, 0.134, 0.9294, 0.1557, 0.9446, 0.1557, 0.9446, 0.134, 0.9294, 0.1589, 0.9285, 0.134, 0.9294, 0.1371, 0.9089, 0.1589, 0.9285, 0.3511, 0.5939, 0.3594, 0.6153, 0.3392, 0.6251, 0.1371, 0.9089, 0.1405, 0.8856, 0.1617, 0.909, 0.1617, 0.909, 0.1405, 0.8856, 0.1646, 0.8836, 0.1405, 0.8856, 0.144, 0.8597, 0.1646, 0.8836, 0.1646, 0.8836, 0.144, 0.8597, 0.1674, 0.8546, 0.144, 0.8597, 0.1472, 0.8328, 0.1674, 0.8546, 0.1674, 0.8546, 0.1472, 0.8328, 0.169, 0.8251, 0.1472, 0.8328, 0.1491, 0.8066, 0.169, 0.8251, 0.1278, 0.9627, 0.1083, 0.9534, 0.1311, 0.9472, 0.1083, 0.9534, 0.1094, 0.9343, 0.1311, 0.9472, 0.1311, 0.9472, 0.1094, 0.9343, 0.134, 0.9294, 0.1094, 0.9343, 0.1122, 0.9122, 0.134, 0.9294, 0.134, 0.9294, 0.1122, 0.9122, 0.1371, 0.9089, 0.1122, 0.9122, 0.116, 0.8882, 0.1371, 0.9089, 0.1371, 0.9089, 0.116, 0.8882, 0.1405, 0.8856, 0.116, 0.8882, 0.1204, 0.8629, 0.1405, 0.8856, 0.1405, 0.8856, 0.1204, 0.8629, 0.144, 0.8597, 0.1204, 0.8629, 0.1252, 0.8371, 0.144, 0.8597, 0.144, 0.8597, 0.1252, 0.8371, 0.1472, 0.8328, 0.1252, 0.8371, 0.13, 0.8124, 0.1472, 0.8328, 0.1472, 0.8328, 0.13, 0.8124, 0.1491, 0.8066, 0.13, 0.8124, 0.1341, 0.7922, 0.1491, 0.8066, 0.1167, 0.7908, 0.128, 0.7706, 0.1341, 0.7922, 0.09397, 0.7897, 0.1062, 0.7657, 0.1167, 0.7908, 0.06802, 0.789, 0.08122, 0.7623, 0.09397, 0.7897, 0.04008, 0.7892, 0.05401, 0.7597, 0.06802, 0.789, 0.807, 0.255, 0.8146, 0.2876, 0.7888, 0.2732, 0.8255, 0.2363, 0.8331, 0.2683, 0.807, 0.255, 0.8449, 0.2162, 0.8535, 0.2454, 0.8255, 0.2363, 0.1167, 0.7908, 0.1062, 0.7657, 0.128, 0.7706, 0.1062, 0.7657, 0.1209, 0.7432, 0.128, 0.7706, 0.09397, 0.7897, 0.08122, 0.7623, 0.1062, 0.7657, 0.08122, 0.7623, 0.09671, 0.7375, 0.1062, 0.7657, 0.1062, 0.7657, 0.09671, 0.7375, 0.1209, 0.7432, 0.09671, 0.7375, 0.1141, 0.7137, 0.1209, 0.7432, 0.06802, 0.789, 0.05401, 0.7597, 0.08122, 0.7623, 0.05401, 0.7597, 0.07033, 0.7325, 0.08122, 0.7623, 0.08122, 0.7623, 0.07033, 0.7325, 0.09671, 0.7375, 0.07033, 0.7325, 0.08851, 0.7076, 0.09671, 0.7375, 0.09671, 0.7375, 0.08851, 0.7076, 0.1141, 0.7137, 0.08851, 0.7076, 0.1082, 0.684, 0.1141, 0.7137, 0.04008, 0.7892, 0.02698, 0.7577, 0.05401, 0.7597, 0.02698, 0.7577, 0.04193, 0.7276, 0.05401, 0.7597, 0.05401, 0.7597, 0.04193, 0.7276, 0.07033, 0.7325, 0.04193, 0.7276, 0.06107, 0.7009, 0.07033, 0.7325, 0.07033, 0.7325, 0.06107, 0.7009, 0.08851, 0.7076, 0.06107, 0.7009, 0.08145, 0.6767, 0.08851, 0.7076, 0.08851, 0.7076, 0.08145, 0.6767, 0.1082, 0.684, 0.08145, 0.6767, 0.1032, 0.6538, 0.1082, 0.684, 0.807, 0.255, 0.8331, 0.2683, 0.8146, 0.2876, 0.8331, 0.2683, 0.8427, 0.2998, 0.8146, 0.2876, 0.02698, 0.7577, 0.01616, 0.7247, 0.04193, 0.7276, 0.01616, 0.7247, 0.03153, 0.6933, 0.04193, 0.7276, 0.04193, 0.7276, 0.03153, 0.6933, 0.06107, 0.7009, 0.03153, 0.6933, 0.0529, 0.6681, 0.06107, 0.7009, 0.06107, 0.7009, 0.0529, 0.6681, 0.08145, 0.6767, 0.0529, 0.6681, 0.0748, 0.6441, 0.08145, 0.6767, 0.08145, 0.6767, 0.0748, 0.6441, 0.1032, 0.6538, 0.0748, 0.6441, 0.09955, 0.6235, 0.1032, 0.6538, 0.8255, 0.2363, 0.8535, 0.2454, 0.8331, 0.2683, 0.8535, 0.2454, 0.8632, 0.2767, 0.8331, 0.2683, 0.8331, 0.2683, 0.8632, 0.2767, 0.8427, 0.2998, 0.8632, 0.2767, 0.8733, 0.308, 0.8427, 0.2998, 0.8427, 0.2998, 0.8733, 0.308, 0.8524, 0.3304, 0.8733, 0.308, 0.8831, 0.3371, 0.8524, 0.3304, 0.03153, 0.6933, 0.02766, 0.6599, 0.0529, 0.6681, 0.02766, 0.6599, 0.0466, 0.6347, 0.0529, 0.6681, 0.0529, 0.6681, 0.0466, 0.6347, 0.0748, 0.6441, 0.0466, 0.6347, 0.07107, 0.6091, 0.0748, 0.6441, 0.0748, 0.6441, 0.07107, 0.6091, 0.09955, 0.6235, 0.07107, 0.6091, 0.09908, 0.5939, 0.09955, 0.6235, 0.8449, 0.2162, 0.872, 0.2236, 0.8535, 0.2454, 0.872, 0.2236, 0.882, 0.2525, 0.8535, 0.2454, 0.8535, 0.2454, 0.882, 0.2525, 0.8632, 0.2767, 0.882, 0.2525, 0.8924, 0.2833, 0.8632, 0.2767, 0.8632, 0.2767, 0.8924, 0.2833, 0.8733, 0.308, 0.8924, 0.2833, 0.9023, 0.3118, 0.8733, 0.308, 0.8733, 0.308, 0.9023, 0.3118, 0.8831, 0.3371, 0.9023, 0.3118, 0.911, 0.3363, 0.8831, 0.3371, 0.8831, 0.3371, 0.911, 0.3363, 0.8908, 0.3597, 0.911, 0.3363, 0.9202, 0.3599, 0.8908, 0.3597, 0.0466, 0.6347, 0.04909, 0.6054, 0.07107, 0.6091, 0.6519, 0.6031, 0.6229, 0.5932, 0.6339, 0.5747, 0.07107, 0.6091, 0.07541, 0.5834, 0.09908, 0.5939, 0.6229, 0.5932, 0.598, 0.5934, 0.6035, 0.5752, 0.6229, 0.5932, 0.6059, 0.6162, 0.598, 0.5934, 0.6519, 0.6031, 0.6337, 0.6256, 0.6229, 0.5932, 0.6739, 0.6169, 0.6574, 0.6378, 0.6519, 0.6031, 0.9023, 0.3118, 0.9282, 0.3103, 0.911, 0.3363, 0.8924, 0.2833, 0.9222, 0.2887, 0.9023, 0.3118, 0.882, 0.2525, 0.91, 0.2543, 0.8924, 0.2833, 0.872, 0.2236, 0.8975, 0.2222, 0.882, 0.2525, 0.6229, 0.5932, 0.6337, 0.6256, 0.6059, 0.6162, 0.6337, 0.6256, 0.6138, 0.6442, 0.6059, 0.6162, 0.6519, 0.6031, 0.6574, 0.6378, 0.6337, 0.6256, 0.6574, 0.6378, 0.6389, 0.6577, 0.6337, 0.6256, 0.6337, 0.6256, 0.6389, 0.6577, 0.6138, 0.6442, 0.6389, 0.6577, 0.622, 0.6735, 0.6138, 0.6442, 0.6739, 0.6169, 0.6823, 0.6487, 0.6574, 0.6378, 0.6823, 0.6487, 0.6626, 0.6713, 0.6574, 0.6378, 0.6574, 0.6378, 0.6626, 0.6713, 0.6389, 0.6577, 0.6626, 0.6713, 0.6435, 0.6922, 0.6389, 0.6577, 0.6389, 0.6577, 0.6435, 0.6922, 0.622, 0.6735, 0.3437, 0.7102, 0.3232, 0.7321, 0.3233, 0.6946, 0.6963, 0.6318, 0.7118, 0.6616, 0.6823, 0.6487, 0.7118, 0.6616, 0.6931, 0.6851, 0.6823, 0.6487, 0.6823, 0.6487, 0.6931, 0.6851, 0.6626, 0.6713, 0.6931, 0.6851, 0.6685, 0.7082, 0.6626, 0.6713, 0.6626, 0.6713, 0.6685, 0.7082, 0.6435, 0.6922, 0.6685, 0.7082, 0.6508, 0.7251, 0.6435, 0.6922, 0.3437, 0.7102, 0.3437, 0.7448, 0.3232, 0.7321, 0.3437, 0.7448, 0.3251, 0.7698, 0.3232, 0.7321, 0.8924, 0.2833, 0.91, 0.2543, 0.9222, 0.2887, 0.91, 0.2543, 0.9442, 0.2548, 0.9222, 0.2887, 0.7118, 0.6616, 0.7223, 0.7029, 0.6931, 0.6851, 0.7223, 0.7029, 0.6975, 0.7255, 0.6931, 0.6851, 0.6931, 0.6851, 0.6975, 0.7255, 0.6685, 0.7082, 0.6975, 0.7255, 0.6756, 0.742, 0.6685, 0.7082, 0.6685, 0.7082, 0.6756, 0.742, 0.6508, 0.7251, 0.6756, 0.742, 0.6583, 0.7636, 0.6508, 0.7251, 0.6508, 0.7251, 0.6583, 0.7636, 0.6332, 0.7462, 0.6583, 0.7636, 0.6361, 0.7882, 0.6332, 0.7462, 0.882, 0.2525, 0.8975, 0.2222, 0.91, 0.2543, 0.8975, 0.2222, 0.9276, 0.2215, 0.91, 0.2543, 0.91, 0.2543, 0.9276, 0.2215, 0.9442, 0.2548, 0.9276, 0.2215, 0.9601, 0.2184, 0.9442, 0.2548, 0.7223, 0.7029, 0.722, 0.7443, 0.6975, 0.7255, 0.722, 0.7443, 0.7001, 0.7615, 0.6975, 0.7255, 0.6975, 0.7255, 0.7001, 0.7615, 0.6756, 0.742, 0.7001, 0.7615, 0.6803, 0.7832, 0.6756, 0.742, 0.6756, 0.742, 0.6803, 0.7832, 0.6583, 0.7636, 0.6803, 0.7832, 0.6595, 0.8063, 0.6583, 0.7636, 0.6583, 0.7636, 0.6595, 0.8063, 0.6361, 0.7882, 0.6595, 0.8063, 0.6335, 0.8232, 0.6361, 0.7882, 0.872, 0.2236, 0.8862, 0.1944, 0.8975, 0.2222, 0.8862, 0.1944, 0.9119, 0.1906, 0.8975, 0.2222, 0.8975, 0.2222, 0.9119, 0.1906, 0.9276, 0.2215, 0.9119, 0.1906, 0.9444, 0.1861, 0.9276, 0.2215, 0.9276, 0.2215, 0.9444, 0.1861, 0.9601, 0.2184, 0.9444, 0.1861, 0.9737, 0.1824, 0.9601, 0.2184, 0.722, 0.7443, 0.7223, 0.7841, 0.7001, 0.7615, 0.7223, 0.7841, 0.6987, 0.8039, 0.7001, 0.7615, 0.3688, 0.7926, 0.3889, 0.7584, 0.3946, 0.7926, 0.3936, 0.7954, 0.3936, 0.8302, 0.3689, 0.8002, 0.324, 0.849, 0.3488, 0.8203, 0.3488, 0.8529, 0.6762, 0.8254, 0.6492, 0.8378, 0.6595, 0.8063, 0.6595, 0.8063, 0.6492, 0.8378, 0.6335, 0.8232, 0.6492, 0.8378, 0.6274, 0.8448, 0.6335, 0.8232, 0.6492, 0.8378, 0.6329, 0.8567, 0.6274, 0.8448, 0.6762, 0.8254, 0.6602, 0.8546, 0.6492, 0.8378, 0.3462, 0.7763, 0.3462, 0.8155, 0.3238, 0.7899, 0.7223, 0.7841, 0.7167, 0.827, 0.6987, 0.8039, 0.9444, 0.1861, 0.955, 0.1477, 0.9737, 0.1824, 0.9119, 0.1906, 0.9211, 0.1561, 0.9444, 0.1861, 0.8862, 0.1944, 0.893, 0.1639, 0.9119, 0.1906, 0.6492, 0.8378, 0.6602, 0.8546, 0.6329, 0.8567, 0.6602, 0.8546, 0.6404, 0.8695, 0.6329, 0.8567, 0.6762, 0.8254, 0.6888, 0.8435, 0.6602, 0.8546, 0.6888, 0.8435, 0.6699, 0.8728, 0.6602, 0.8546, 0.6602, 0.8546, 0.6699, 0.8728, 0.6404, 0.8695, 0.6699, 0.8728, 0.6486, 0.8853, 0.6404, 0.8695, 0.6987, 0.8039, 0.7167, 0.827, 0.6888, 0.8435, 0.7167, 0.827, 0.6989, 0.8631, 0.6888, 0.8435, 0.6888, 0.8435, 0.6989, 0.8631, 0.6699, 0.8728, 0.3683, 0.6029, 0.389, 0.6282, 0.3727, 0.6421, 0.3727, 0.6421, 0.389, 0.6282, 0.393, 0.6606, 0.6736, 0.8814, 0.6606, 0.91, 0.6486, 0.8853, 0.9737, 0.1824, 0.955, 0.1477, 0.9845, 0.1419, 0.955, 0.1477, 0.9624, 0.1064, 0.9845, 0.1419, 0.9845, 0.1419, 0.9624, 0.1064, 0.9856, 0.1047, 0.3698, 0.5592, 0.3847, 0.5898, 0.3683, 0.6029, 0.3683, 0.6029, 0.3847, 0.5898, 0.389, 0.6282, 0.7024, 0.874, 0.6854, 0.9005, 0.6736, 0.8814, 0.6736, 0.8814, 0.6854, 0.9005, 0.6606, 0.91, 0.9646, 0.05229, 0.9631, 0.0173, 0.9849, 0.05702, 0.9444, 0.1861, 0.9211, 0.1561, 0.955, 0.1477, 0.9211, 0.1561, 0.9289, 0.1186, 0.955, 0.1477, 0.955, 0.1477, 0.9289, 0.1186, 0.9624, 0.1064, 0.9289, 0.1186, 0.9352, 0.08306, 0.9624, 0.1064, 0.3698, 0.5592, 0.393, 0.5485, 0.3847, 0.5898, 0.9352, 0.08306, 0.9372, 0.05462, 0.9622, 0.07813, 0.9622, 0.07813, 0.9372, 0.05462, 0.9646, 0.05229, 0.9372, 0.05462, 0.9369, 0.0274, 0.9646, 0.05229, 0.9646, 0.05229, 0.9369, 0.0274, 0.9631, 0.0173, 0.4729, 0.3908, 0.4975, 0.3923, 0.4895, 0.4246, 0.9119, 0.1906, 0.893, 0.1639, 0.9211, 0.1561, 0.893, 0.1639, 0.8998, 0.1302, 0.9211, 0.1561, 0.9211, 0.1561, 0.8998, 0.1302, 0.9289, 0.1186, 0.8998, 0.1302, 0.9056, 0.09429, 0.9289, 0.1186, 0.9289, 0.1186, 0.9056, 0.09429, 0.9352, 0.08306, 0.9056, 0.09429, 0.9111, 0.05848, 0.9352, 0.08306, 0.9352, 0.08306, 0.9111, 0.05848, 0.9372, 0.05462, 0.4315, 0.3534, 0.46, 0.3591, 0.449, 0.386, 0.449, 0.386, 0.46, 0.3591, 0.4729, 0.3908, 0.46, 0.3591, 0.4829, 0.3636, 0.4729, 0.3908, 0.4729, 0.3908, 0.4829, 0.3636, 0.4975, 0.3923, 0.4829, 0.3636, 0.5033, 0.3665, 0.4975, 0.3923, 0.8862, 0.1944, 0.8678, 0.1691, 0.893, 0.1639, 0.8678, 0.1691, 0.8728, 0.1396, 0.893, 0.1639, 0.893, 0.1639, 0.8728, 0.1396, 0.8998, 0.1302, 0.8728, 0.1396, 0.8772, 0.1082, 0.8998, 0.1302, 0.8998, 0.1302, 0.8772, 0.1082, 0.9056, 0.09429, 0.8772, 0.1082, 0.8821, 0.07002, 0.9056, 0.09429, 0.9056, 0.09429, 0.8821, 0.07002, 0.9111, 0.05848, 0.8821, 0.07002, 0.887, 0.03854, 0.9111, 0.05848, 0.4315, 0.3534, 0.4445, 0.3282, 0.46, 0.3591, 0.4445, 0.3282, 0.4726, 0.3338, 0.46, 0.3591, 0.46, 0.3591, 0.4726, 0.3338, 0.4829, 0.3636, 0.4726, 0.3338, 0.4928, 0.3404, 0.4829, 0.3636, 0.4829, 0.3636, 0.4928, 0.3404, 0.5033, 0.3665, 0.3895, 0.7217, 0.3741, 0.7137, 0.388, 0.6954, 0.13, 0.8124, 0.1167, 0.7908, 0.1341, 0.7922, 0.1252, 0.8371, 0.1085, 0.8143, 0.13, 0.8124, 0.1204, 0.8629, 0.1016, 0.8399, 0.1252, 0.8371, 0.116, 0.8882, 0.09558, 0.8663, 0.1204, 0.8629, 0.1122, 0.9122, 0.09041, 0.8928, 0.116, 0.8882, 0.1094, 0.9343, 0.08646, 0.9191, 0.1122, 0.9122, 0.1083, 0.9534, 0.08501, 0.9439, 0.1094, 0.9343, 0.13, 0.8124, 0.1085, 0.8143, 0.1167, 0.7908, 0.1085, 0.8143, 0.09397, 0.7897, 0.1167, 0.7908, 0.1252, 0.8371, 0.1016, 0.8399, 0.1085, 0.8143, 0.1016, 0.8399, 0.08412, 0.8156, 0.1085, 0.8143, 0.1085, 0.8143, 0.08412, 0.8156, 0.09397, 0.7897, 0.08412, 0.8156, 0.06802, 0.789, 0.09397, 0.7897, 0.1204, 0.8629, 0.09558, 0.8663, 0.1016, 0.8399, 0.09558, 0.8663, 0.07614, 0.8427, 0.1016, 0.8399, 0.1016, 0.8399, 0.07614, 0.8427, 0.08412, 0.8156, 0.07614, 0.8427, 0.0574, 0.8173, 0.08412, 0.8156, 0.08412, 0.8156, 0.0574, 0.8173, 0.06802, 0.789, 0.0574, 0.8173, 0.04008, 0.7892, 0.06802, 0.789, 0.116, 0.8882, 0.09041, 0.8928, 0.09558, 0.8663, 0.09041, 0.8928, 0.06955, 0.8705, 0.09558, 0.8663, 0.09558, 0.8663, 0.06955, 0.8705, 0.07614, 0.8427, 0.06955, 0.8705, 0.05024, 0.8451, 0.07614, 0.8427, 0.07614, 0.8427, 0.05024, 0.8451, 0.0574, 0.8173, 0.05024, 0.8451, 0.03273, 0.8171, 0.0574, 0.8173, 0.0574, 0.8173, 0.03273, 0.8171, 0.04008, 0.7892, 0.7834, 0.239, 0.807, 0.255, 0.7888, 0.2732, 0.1122, 0.9122, 0.08646, 0.9191, 0.09041, 0.8928, 0.08646, 0.9191, 0.06352, 0.8994, 0.09041, 0.8928, 0.09041, 0.8928, 0.06352, 0.8994, 0.06955, 0.8705, 0.06352, 0.8994, 0.04434, 0.873, 0.06955, 0.8705, 0.06955, 0.8705, 0.04434, 0.873, 0.05024, 0.8451, 0.7564, 0.1877, 0.7787, 0.2039, 0.7618, 0.2223, 0.7618, 0.2223, 0.7787, 0.2039, 0.7834, 0.239, 0.7787, 0.2039, 0.802, 0.2203, 0.7834, 0.239, 0.7834, 0.239, 0.802, 0.2203, 0.807, 0.255, 0.802, 0.2203, 0.8255, 0.2363, 0.807, 0.255, 0.1094, 0.9343, 0.08501, 0.9439, 0.08646, 0.9191, 0.08501, 0.9439, 0.05941, 0.9301, 0.08646, 0.9191, 0.08646, 0.9191, 0.05941, 0.9301, 0.06352, 0.8994, 0.05941, 0.9301, 0.0356, 0.9074, 0.06352, 0.8994, 0.06352, 0.8994, 0.0356, 0.9074, 0.04434, 0.873, 0.0356, 0.9074, 0.01622, 0.8764, 0.04434, 0.873, 0.04434, 0.873, 0.01622, 0.8764, 0.02645, 0.8447, 0.7707, 0.1683, 0.797, 0.1853, 0.7787, 0.2039, 0.7787, 0.2039, 0.797, 0.1853, 0.802, 0.2203, 0.797, 0.1853, 0.8219, 0.2017, 0.802, 0.2203, 0.802, 0.2203, 0.8219, 0.2017, 0.8255, 0.2363, 0.8219, 0.2017, 0.8449, 0.2162, 0.8255, 0.2363, 0.1083, 0.9534, 0.08901, 0.9629, 0.08501, 0.9439, 0.08901, 0.9629, 0.06197, 0.9525, 0.08501, 0.9439, 0.08501, 0.9439, 0.06197, 0.9525, 0.05941, 0.9301, 0.7277, 0.09902, 0.7449, 0.111, 0.7277, 0.1359, 0.7277, 0.1359, 0.7449, 0.111, 0.746, 0.1513, 0.7449, 0.111, 0.7675, 0.1276, 0.746, 0.1513, 0.746, 0.1513, 0.7675, 0.1276, 0.7707, 0.1683, 0.7675, 0.1276, 0.7943, 0.1473, 0.7707, 0.1683, 0.7707, 0.1683, 0.7943, 0.1473, 0.797, 0.1853, 0.7943, 0.1473, 0.8196, 0.166, 0.797, 0.1853, 0.797, 0.1853, 0.8196, 0.166, 0.8219, 0.2017, 0.8196, 0.166, 0.8423, 0.1825, 0.8219, 0.2017, 0.8219, 0.2017, 0.8423, 0.1825, 0.8449, 0.2162, 0.8423, 0.1825, 0.8627, 0.1972, 0.8449, 0.2162, 0.3895, 0.7217, 0.3734, 0.7387, 0.3741, 0.7137, 0.4726, 0.3338, 0.4868, 0.311, 0.4928, 0.3404, 0.4445, 0.3282, 0.4616, 0.3038, 0.4726, 0.3338, 0.8821, 0.07002, 0.86, 0.04528, 0.887, 0.03854, 0.8772, 0.1082, 0.8544, 0.08762, 0.8821, 0.07002, 0.8728, 0.1396, 0.8507, 0.1215, 0.8772, 0.1082, 0.8678, 0.1691, 0.8462, 0.1516, 0.8728, 0.1396, 0.3895, 0.7217, 0.3909, 0.7513, 0.3734, 0.7387, 0.4868, 0.311, 0.5038, 0.2907, 0.5054, 0.3213, 0.4726, 0.3338, 0.4616, 0.3038, 0.4868, 0.311, 0.4616, 0.3038, 0.4817, 0.2801, 0.4868, 0.311, 0.4868, 0.311, 0.4817, 0.2801, 0.5038, 0.2907, 0.4817, 0.2801, 0.5016, 0.259, 0.5038, 0.2907, 0.4445, 0.3282, 0.4289, 0.2941, 0.4616, 0.3038, 0.4289, 0.2941, 0.448, 0.2705, 0.4616, 0.3038, 0.4616, 0.3038, 0.448, 0.2705, 0.4817, 0.2801, 0.448, 0.2705, 0.4752, 0.2476, 0.4817, 0.2801, 0.4817, 0.2801, 0.4752, 0.2476, 0.5016, 0.259, 0.4752, 0.2476, 0.4991, 0.2257, 0.5016, 0.259, 0.8821, 0.07002, 0.8544, 0.08762, 0.86, 0.04528, 0.8544, 0.08762, 0.8304, 0.06189, 0.86, 0.04528, 0.86, 0.04528, 0.8304, 0.06189, 0.8369, 0.02278, 0.8304, 0.06189, 0.8049, 0.03512, 0.8369, 0.02278, 0.448, 0.2705, 0.4393, 0.2298, 0.4752, 0.2476, 0.4393, 0.2298, 0.469, 0.2082, 0.4752, 0.2476, 0.4752, 0.2476, 0.469, 0.2082, 0.4991, 0.2257, 0.469, 0.2082, 0.4966, 0.1872, 0.4991, 0.2257, 0.8772, 0.1082, 0.8507, 0.1215, 0.8544, 0.08762, 0.8507, 0.1215, 0.8281, 0.1037, 0.8544, 0.08762, 0.8544, 0.08762, 0.8281, 0.1037, 0.8304, 0.06189, 0.8281, 0.1037, 0.8031, 0.08246, 0.8304, 0.06189, 0.8304, 0.06189, 0.8031, 0.08246, 0.8049, 0.03512, 0.8031, 0.08246, 0.7763, 0.05727, 0.8049, 0.03512, 0.4393, 0.2298, 0.4408, 0.1917, 0.469, 0.2082, 0.4408, 0.1917, 0.4669, 0.1679, 0.469, 0.2082, 0.469, 0.2082, 0.4669, 0.1679, 0.4966, 0.1872, 0.4669, 0.1679, 0.4951, 0.146, 0.4966, 0.1872, 0.8728, 0.1396, 0.8462, 0.1516, 0.8507, 0.1215, 0.8462, 0.1516, 0.8237, 0.1337, 0.8507, 0.1215, 0.8507, 0.1215, 0.8237, 0.1337, 0.8281, 0.1037, 0.8237, 0.1337, 0.8002, 0.1139, 0.8281, 0.1037, 0.8281, 0.1037, 0.8002, 0.1139, 0.8031, 0.08246, 0.8002, 0.1139, 0.7757, 0.09436, 0.8031, 0.08246, 0.8031, 0.08246, 0.7757, 0.09436, 0.7763, 0.05727, 0.7757, 0.09436, 0.751, 0.07629, 0.7763, 0.05727, 0.7763, 0.05727, 0.751, 0.07629, 0.7532, 0.0385, 0.751, 0.07629, 0.7308, 0.06579, 0.7532, 0.0385, 0.4669, 0.1679, 0.4736, 0.1366, 0.4951, 0.146, 0.4736, 0.1366, 0.4994, 0.1208, 0.4951, 0.146, 0.8678, 0.1691, 0.8423, 0.1825, 0.8462, 0.1516, 0.8423, 0.1825, 0.8196, 0.166, 0.8462, 0.1516, 0.8462, 0.1516, 0.8196, 0.166, 0.8237, 0.1337, 0.8196, 0.166, 0.7943, 0.1473, 0.8237, 0.1337, 0.8237, 0.1337, 0.7943, 0.1473, 0.8002, 0.1139, 0.7943, 0.1473, 0.7675, 0.1276, 0.8002, 0.1139, 0.8002, 0.1139, 0.7675, 0.1276, 0.7757, 0.09436, 0.7675, 0.1276, 0.7449, 0.111, 0.7757, 0.09436, 0.7757, 0.09436, 0.7449, 0.111, 0.751, 0.07629, 0.7449, 0.111, 0.7277, 0.09902, 0.751, 0.07629, 0.751, 0.07629, 0.7277, 0.09902, 0.7308, 0.06579, 0.3585, 0.6924, 0.3585, 0.7268, 0.3459, 0.7071, 0.3582, 0.7303, 0.3582, 0.7612, 0.3459, 0.7386, 0.08901, 0.9629, 0.1092, 0.9673, 0.09938, 0.9775, 0.3439, 0.1607, 0.3576, 0.1944, 0.2183, 0.2824, 0.07563, 0.2028, 0.08803, 0.1683, 0.2183, 0.2824, 0.3576, 0.1944, 0.3682, 0.2311, 0.2183, 0.2824, 0.07601, 0.3669, 0.06173, 0.342, 0.2183, 0.2824, 0.08803, 0.1683, 0.1024, 0.1385, 0.2183, 0.2824, 0.3682, 0.2311, 0.3748, 0.2679, 0.2183, 0.2824, 0.2222, 0.4771, 0.1981, 0.4696, 0.2183, 0.2824, 0.2889, 0.09833, 0.3145, 0.105, 0.2183, 0.2824, 0.3748, 0.2679, 0.3775, 0.3023, 0.2183, 0.2824, 0.1981, 0.4696, 0.1715, 0.4574, 0.2183, 0.2824, 0.1174, 0.1142, 0.1406, 0.1029, 0.2183, 0.2824, 0.1715, 0.4574, 0.1441, 0.44, 0.2183, 0.2824, 0.246, 0.4682, 0.2222, 0.4771, 0.2183, 0.2824, 0.1406, 0.1029, 0.1679, 0.09381, 0.2183, 0.2824, 0.1441, 0.44, 0.1179, 0.4179, 0.2183, 0.2824, 0.3771, 0.3327, 0.3638, 0.3584, 0.2183, 0.2824, 0.1679, 0.09381, 0.1985, 0.08827, 0.2183, 0.2824, 0.1179, 0.4179, 0.0948, 0.3928, 0.2183, 0.2824, 0.3638, 0.3584, 0.3461, 0.3854, 0.2183, 0.2824, 0.1985, 0.08827, 0.2303, 0.08733, 0.2183, 0.2824, 0.0948, 0.3928, 0.07601, 0.3669, 0.2183, 0.2824, 0.3461, 0.3854, 0.324, 0.4118, 0.2183, 0.2824, 0.2303, 0.08733, 0.2611, 0.09106, 0.2183, 0.2824, 0.324, 0.4118, 0.2987, 0.4354, 0.2183, 0.2824, 0.1024, 0.1385, 0.1174, 0.1142, 0.2183, 0.2824, 0.2611, 0.09106, 0.2889, 0.09833, 0.2183, 0.2824, 0.2987, 0.4354, 0.2721, 0.4544, 0.2183, 0.2824, 0.06173, 0.342, 0.06008, 0.3117, 0.2183, 0.2824, 0.3775, 0.3023, 0.3771, 0.3327, 0.2183, 0.2824, 0.2721, 0.4544, 0.246, 0.4682, 0.2183, 0.2824, 0.06008, 0.3117, 0.0614, 0.2772, 0.2183, 0.2824, 0.3145, 0.105, 0.3288, 0.1312, 0.2183, 0.2824, 0.0614, 0.2772, 0.06652, 0.24, 0.2183, 0.2824, 0.3288, 0.1312, 0.3439, 0.1607, 0.2183, 0.2824, 0.06652, 0.24, 0.07563, 0.2028, 0.2183, 0.2824])
me_icosphere.materials.append(mat_material_001)
me_icosphere.use_remesh_preserve_volume = False
me_icosphere.use_remesh_preserve_attributes = False
me_icosphere.use_mirror_vertex_groups = False
me_icosphere.update()

# ---- objects
ob_asteroid = bpy.data.objects.new('asteroid', me_icosphere)

# ---- transforms, parenting, visibility, modifiers, constraints
ob_asteroid.location = (0.0, 0.0, 0.0)
ob_asteroid.rotation_euler = (1.571, 2.22e-16, 2.22e-16)
ob_asteroid.lineart.crease_threshold = 0.0

# ---- collection membership
col_collection_1.objects.link(ob_asteroid)

# ---- scene / render settings (as saved in the file)
scene.frame_start = 1; scene.frame_end = 250; scene.frame_set(1)
scene.render.engine = 'BLENDER_EEVEE_NEXT'
scene.render.resolution_percentage = 50
scene.render.dither_intensity = 0.0
scene.cycles.use_denoising = False
scene.cycles.samples = 128
scene.cycles.sampling_pattern = 'TABULATED_SOBOL'
scene.cycles.light_sampling_threshold = 0.0
scene.cycles.use_adaptive_sampling = False
scene.cycles.use_light_tree = False
scene.cycles.blur_glossy = 0.0
scene.cycles.sample_clamp_indirect = 0.0
scene.view_settings.view_transform = 'Standard'
bpy.context.view_layer.update()

# ---- added for rendering (the .blend has no active camera and no usable light): camera, sun
cam_auto = bpy.data.cameras.new('AutoCamera')
cam_auto.lens = 50.0
cam_auto.sensor_width = 36.0
cam_auto.clip_end = 14989.2
ob_auto_camera = bpy.data.objects.new('AutoCamera', cam_auto)
scene.collection.objects.link(ob_auto_camera)
ob_auto_camera.location = (856.611, -1019.68, 462.43)
ob_auto_camera.rotation_euler = (1.09748, -7.21219e-08, 0.694738)
scene.camera = ob_auto_camera
light_auto_sun = bpy.data.lights.new('AutoSun', 'SUN')
light_auto_sun.energy = 3.0
light_auto_sun.angle = 0.0523599
ob_auto_sun = bpy.data.objects.new('AutoSun', light_auto_sun)
scene.collection.objects.link(ob_auto_sun)
ob_auto_sun.rotation_euler = (0.872665, 0.174533, 0.523599)
bpy.context.view_layer.update()
